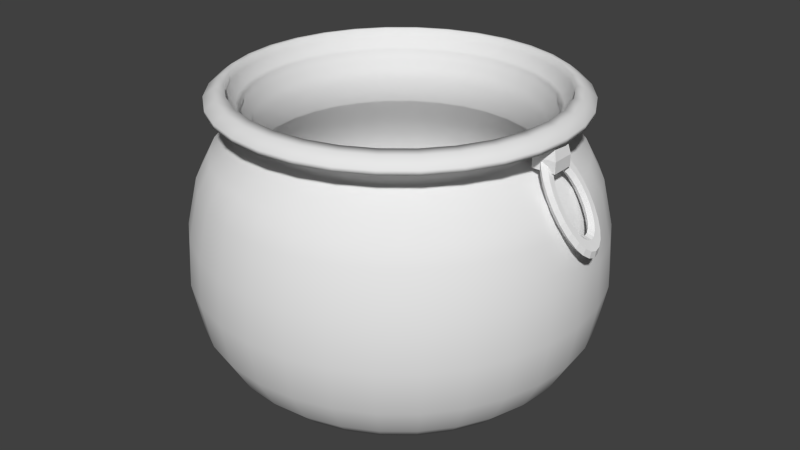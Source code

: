 # Source: cauldronjoined.blend  (saved by Blender 2.74.0; exported with 4.5.12 LTS)
import bpy
from mathutils import Matrix  # noqa: F401  (used for matrix-valued properties, if any)

bpy.ops.wm.read_factory_settings(use_empty=True)
scene = bpy.context.scene
scene.name = 'Scene'

# ---- collections
col_collection_1 = bpy.data.collections.new('Collection 1'); scene.collection.children.link(col_collection_1)

# ---- world
world_world = bpy.data.worlds.new('World'); scene.world = world_world
world_world.color = (0.05088, 0.05088, 0.05088)
world_world.use_sun_shadow = False
world_world.sun_shadow_jitter_overblur = 0.0
world_world.cycles.sampling_method = 'MANUAL'
world_world.cycles.sample_map_resolution = 256

# ---- meshes
me_cube_004 = bpy.data.meshes.new('Cube.004')
me_cube_004.from_pydata([(-1.723, 0.01545, 1.674), (-1.713, 0.01391, 1.6), (-1.774, 0.01082, 1.506), (-1.846, 0.009272, 1.485), (-1.856, 0.01082, 1.559), (-1.795, 0.01391, 1.653), (-1.732, -0.05792, 1.659), (-1.721, -0.05213, 1.587), (-1.781, -0.04055, 1.496), (-1.852, -0.03475, 1.477), (-1.863, -0.04055, 1.549), (-1.803, -0.05213, 1.64), (-1.762, -0.1273, 1.614), (-1.748, -0.1146, 1.546), (-1.802, -0.08914, 1.464), (-1.869, -0.07641, 1.449), (-1.883, -0.08914, 1.517), (-1.83, -0.1146, 1.599), (-1.81, -0.1881, 1.54), (-1.791, -0.1693, 1.48), (-1.835, -0.1317, 1.412), (-1.898, -0.1129, 1.405), (-1.917, -0.1317, 1.465), (-1.873, -0.1693, 1.533), (-1.873, -0.236, 1.444), (-1.848, -0.2124, 1.393), (-1.879, -0.1652, 1.345), (-1.936, -0.1416, 1.347), (-1.961, -0.1652, 1.398), (-1.93, -0.2124, 1.446), (-1.947, -0.2679, 1.331), (-1.914, -0.2411, 1.291), (-1.931, -0.1875, 1.265), (-1.98, -0.1607, 1.279), (-2.013, -0.1875, 1.319), (-1.996, -0.2411, 1.344), (-2.026, -0.2815, 1.209), (-1.986, -0.2533, 1.181), (-1.987, -0.197, 1.18), (-2.028, -0.1689, 1.206), (-2.068, -0.197, 1.233), (-2.067, -0.2533, 1.235), (-2.106, -0.2759, 1.087), (-2.057, -0.2483, 1.071), (-2.042, -0.1931, 1.095), (-2.076, -0.1655, 1.133), (-2.124, -0.1931, 1.148), (-2.139, -0.2483, 1.125), (-2.18, -0.2515, 0.9722), (-2.125, -0.2263, 0.9686), (-2.095, -0.176, 1.015), (-2.12, -0.1509, 1.064), (-2.176, -0.176, 1.068), (-2.206, -0.2263, 1.022), (-2.245, -0.2099, 0.8735), (-2.182, -0.189, 0.8797), (-2.14, -0.147, 0.9455), (-2.159, -0.126, 1.005), (-2.221, -0.147, 0.9988), (-2.264, -0.189, 0.933), (-2.294, -0.1541, 0.7972), (-2.227, -0.1387, 0.8111), (-2.174, -0.1079, 0.8921), (-2.189, -0.09247, 0.9593), (-2.256, -0.1079, 0.9454), (-2.309, -0.1387, 0.8644), (-2.326, -0.08777, 0.7486), (-2.256, -0.07899, 0.7673), (-2.197, -0.06144, 0.8581), (-2.208, -0.05266, 0.9301), (-2.278, -0.06144, 0.9113), (-2.337, -0.07899, 0.8206), (-2.338, -0.01545, 0.7308), (-2.266, -0.0139, 0.7514), (-2.205, -0.01081, 0.8456), (-2.215, -0.009269, 0.9194), (-2.286, -0.01081, 0.8989), (-2.348, -0.0139, 0.8046), (-2.328, 0.05792, 0.7452), (-2.258, 0.05213, 0.7643), (-2.198, 0.04055, 0.8557), (-2.209, 0.03476, 0.9281), (-2.28, 0.04055, 0.909), (-2.339, 0.05213, 0.8176), (-2.299, 0.1274, 0.7908), (-2.231, 0.1146, 0.8053), (-2.177, 0.08915, 0.8876), (-2.191, 0.07641, 0.9554), (-2.259, 0.08915, 0.9409), (-2.313, 0.1146, 0.8586), (-2.251, 0.1881, 0.8643), (-2.188, 0.1693, 0.8715), (-2.144, 0.1317, 0.9391), (-2.163, 0.1129, 0.9995), (-2.225, 0.1317, 0.9924), (-2.27, 0.1693, 0.9248), (-2.188, 0.236, 0.961), (-2.131, 0.2124, 0.9585), (-2.1, 0.1652, 1.007), (-2.125, 0.1416, 1.057), (-2.181, 0.1652, 1.06), (-2.213, 0.2124, 1.012), (-2.114, 0.2679, 1.074), (-2.065, 0.2411, 1.06), (-2.048, 0.1875, 1.086), (-2.081, 0.1607, 1.125), (-2.13, 0.1875, 1.139), (-2.147, 0.2411, 1.113), (-2.035, 0.2815, 1.196), (-1.993, 0.2533, 1.17), (-1.992, 0.197, 1.171), (-2.033, 0.1689, 1.198), (-2.074, 0.197, 1.224), (-2.075, 0.2533, 1.223), (-1.955, 0.2759, 1.318), (-1.922, 0.2483, 1.28), (-1.937, 0.1931, 1.257), (-1.985, 0.1655, 1.272), (-2.018, 0.1931, 1.31), (-2.003, 0.2483, 1.333), (-1.88, 0.2515, 1.432), (-1.855, 0.2263, 1.383), (-1.885, 0.176, 1.337), (-1.94, 0.1509, 1.34), (-1.966, 0.176, 1.39), (-1.936, 0.2263, 1.436), (-1.816, 0.21, 1.531), (-1.797, 0.189, 1.472), (-1.84, 0.147, 1.406), (-1.902, 0.126, 1.4), (-1.921, 0.147, 1.459), (-1.878, 0.189, 1.525), (-1.766, 0.1541, 1.607), (-1.752, 0.1387, 1.54), (-1.805, 0.1079, 1.459), (-1.872, 0.09247, 1.445), (-1.886, 0.1079, 1.512), (-1.834, 0.1387, 1.593), (-1.735, 0.08777, 1.656), (-1.723, 0.079, 1.584), (-1.782, 0.06144, 1.493), (-1.853, 0.05266, 1.475), (-1.864, 0.06144, 1.547), (-1.805, 0.079, 1.637), (-1.937, -0.149, 1.618), (-1.89, -0.1028, 1.744), (-1.937, 0.1028, 1.618), (-1.89, 0.1028, 1.744), (-1.685, -0.149, 1.618), (-1.685, -0.1028, 1.744), (-1.685, 0.1028, 1.618), (-1.685, 0.1028, 1.744), (-1.937, -0.149, 1.497), (-1.937, 0.1028, 1.497), (-1.685, -0.149, 1.497), (-1.685, 0.1028, 1.497), (-1.864, -0.07588, 1.456), (-1.864, 0.1028, 1.456), (-1.685, -0.07588, 1.456), (-1.685, 0.1028, 1.456), (1.723, 0.01545, 1.674), (1.713, 0.01391, 1.6), (1.774, 0.01082, 1.506), (1.846, 0.009272, 1.485), (1.856, 0.01082, 1.559), (1.795, 0.01391, 1.653), (1.732, -0.05792, 1.659), (1.721, -0.05213, 1.587), (1.781, -0.04055, 1.496), (1.852, -0.03475, 1.477), (1.863, -0.04055, 1.549), (1.803, -0.05213, 1.64), (1.762, -0.1273, 1.614), (1.748, -0.1146, 1.546), (1.802, -0.08914, 1.464), (1.869, -0.07641, 1.449), (1.883, -0.08914, 1.517), (1.83, -0.1146, 1.599), (1.81, -0.1881, 1.54), (1.791, -0.1693, 1.48), (1.835, -0.1317, 1.412), (1.898, -0.1129, 1.405), (1.917, -0.1317, 1.465), (1.873, -0.1693, 1.533), (1.873, -0.236, 1.444), (1.848, -0.2124, 1.393), (1.879, -0.1652, 1.345), (1.936, -0.1416, 1.347), (1.961, -0.1652, 1.398), (1.93, -0.2124, 1.446), (1.947, -0.2679, 1.331), (1.914, -0.2411, 1.291), (1.931, -0.1875, 1.265), (1.98, -0.1607, 1.279), (2.013, -0.1875, 1.319), (1.996, -0.2411, 1.344), (2.026, -0.2815, 1.209), (1.986, -0.2533, 1.181), (1.987, -0.197, 1.18), (2.028, -0.1689, 1.206), (2.068, -0.197, 1.233), (2.067, -0.2533, 1.235), (2.106, -0.2759, 1.087), (2.057, -0.2483, 1.071), (2.042, -0.1931, 1.095), (2.076, -0.1655, 1.133), (2.124, -0.1931, 1.148), (2.139, -0.2483, 1.125), (2.18, -0.2515, 0.9722), (2.125, -0.2263, 0.9686), (2.095, -0.176, 1.015), (2.12, -0.1509, 1.064), (2.176, -0.176, 1.068), (2.206, -0.2263, 1.022), (2.245, -0.2099, 0.8735), (2.182, -0.189, 0.8797), (2.14, -0.147, 0.9455), (2.159, -0.126, 1.005), (2.221, -0.147, 0.9988), (2.264, -0.189, 0.933), (2.294, -0.1541, 0.7972), (2.227, -0.1387, 0.8111), (2.174, -0.1079, 0.8921), (2.189, -0.09247, 0.9593), (2.256, -0.1079, 0.9454), (2.309, -0.1387, 0.8644), (2.326, -0.08777, 0.7486), (2.256, -0.07899, 0.7673), (2.197, -0.06144, 0.8581), (2.208, -0.05266, 0.9301), (2.278, -0.06144, 0.9113), (2.337, -0.07899, 0.8206), (2.338, -0.01545, 0.7308), (2.266, -0.0139, 0.7514), (2.205, -0.01081, 0.8456), (2.215, -0.009269, 0.9194), (2.286, -0.01081, 0.8989), (2.348, -0.0139, 0.8046), (2.328, 0.05792, 0.7452), (2.258, 0.05213, 0.7643), (2.198, 0.04055, 0.8557), (2.209, 0.03476, 0.9281), (2.28, 0.04055, 0.909), (2.339, 0.05213, 0.8176), (2.299, 0.1274, 0.7908), (2.231, 0.1146, 0.8053), (2.177, 0.08915, 0.8876), (2.191, 0.07641, 0.9554), (2.259, 0.08915, 0.9409), (2.313, 0.1146, 0.8586), (2.251, 0.1881, 0.8643), (2.188, 0.1693, 0.8715), (2.144, 0.1317, 0.9391), (2.163, 0.1129, 0.9995), (2.225, 0.1317, 0.9924), (2.27, 0.1693, 0.9248), (2.188, 0.236, 0.961), (2.131, 0.2124, 0.9585), (2.1, 0.1652, 1.007), (2.125, 0.1416, 1.057), (2.181, 0.1652, 1.06), (2.213, 0.2124, 1.012), (2.114, 0.2679, 1.074), (2.065, 0.2411, 1.06), (2.048, 0.1875, 1.086), (2.081, 0.1607, 1.125), (2.13, 0.1875, 1.139), (2.147, 0.2411, 1.113), (2.035, 0.2815, 1.196), (1.993, 0.2533, 1.17), (1.992, 0.197, 1.171), (2.033, 0.1689, 1.198), (2.074, 0.197, 1.224), (2.075, 0.2533, 1.223), (1.955, 0.2759, 1.318), (1.922, 0.2483, 1.28), (1.937, 0.1931, 1.257), (1.985, 0.1655, 1.272), (2.018, 0.1931, 1.31), (2.003, 0.2483, 1.333), (1.88, 0.2515, 1.432), (1.855, 0.2263, 1.383), (1.885, 0.176, 1.337), (1.94, 0.1509, 1.34), (1.966, 0.176, 1.39), (1.936, 0.2263, 1.436), (1.816, 0.21, 1.531), (1.797, 0.189, 1.472), (1.84, 0.147, 1.406), (1.902, 0.126, 1.4), (1.921, 0.147, 1.459), (1.878, 0.189, 1.525), (1.766, 0.1541, 1.607), (1.752, 0.1387, 1.54), (1.805, 0.1079, 1.459), (1.872, 0.09247, 1.445), (1.886, 0.1079, 1.512), (1.834, 0.1387, 1.593), (1.735, 0.08777, 1.656), (1.723, 0.079, 1.584), (1.782, 0.06144, 1.493), (1.853, 0.05266, 1.475), (1.864, 0.06144, 1.547), (1.805, 0.079, 1.637), (1.937, -0.149, 1.618), (1.89, -0.1028, 1.744), (1.937, 0.1028, 1.618), (1.89, 0.1028, 1.744), (1.685, -0.149, 1.618), (1.685, -0.1028, 1.744), (1.685, 0.1028, 1.618), (1.685, 0.1028, 1.744), (1.937, -0.149, 1.497), (1.937, 0.1028, 1.497), (1.685, -0.149, 1.497), (1.685, 0.1028, 1.497), (1.864, -0.07588, 1.456), (1.864, 0.1028, 1.456), (1.685, -0.07588, 1.456), (1.685, 0.1028, 1.456), (2.036e-08, 0.9178, -1.319), (-4.605e-08, 1.495, -1.235), (0.1791, 0.9002, -1.319), (0.2916, 1.466, -1.235), (0.3512, 0.848, -1.319), (0.5721, 1.381, -1.235), (0.5099, 0.7631, -1.319), (0.8305, 1.243, -1.235), (0.649, 0.649, -1.319), (1.057, 1.057, -1.235), (0.7632, 0.5099, -1.319), (1.243, 0.8305, -1.235), (0.848, 0.3512, -1.319), (1.381, 0.5721, -1.235), (0.9002, 0.1791, -1.319), (1.466, 0.2916, -1.235), (0.9178, 7.894e-08, -1.319), (1.495, -3.39e-08, -1.235), (0.9002, -0.1791, -1.319), (1.466, -0.2916, -1.235), (0.848, -0.3512, -1.319), (1.381, -0.5721, -1.235), (0.7632, -0.5099, -1.319), (1.243, -0.8305, -1.235), (0.649, -0.649, -1.319), (1.057, -1.057, -1.235), (0.5099, -0.7631, -1.319), (0.8305, -1.243, -1.235), (0.3512, -0.848, -1.319), (0.5721, -1.381, -1.235), (0.1791, -0.9002, -1.319), (0.2916, -1.466, -1.235), (-2.787e-07, -0.9178, -1.319), (-5.332e-07, -1.495, -1.235), (-0.1791, -0.9002, -1.319), (-0.2916, -1.466, -1.235), (-0.3512, -0.848, -1.319), (-0.5721, -1.381, -1.235), (-0.5099, -0.7631, -1.319), (-0.8305, -1.243, -1.235), (-0.649, -0.649, -1.319), (-1.057, -1.057, -1.235), (-0.7632, -0.5099, -1.319), (-1.243, -0.8305, -1.235), (-0.848, -0.3512, -1.319), (-1.381, -0.5721, -1.235), (-0.9002, -0.1791, -1.319), (-1.466, -0.2916, -1.235), (-0.9178, 8.959e-07, -1.319), (-1.495, 1.297e-06, -1.235), (-0.9002, 0.1791, -1.319), (-1.466, 0.2916, -1.235), (-0.848, 0.3512, -1.319), (-1.381, 0.5721, -1.235), (-0.7631, 0.5099, -1.319), (-1.243, 0.8305, -1.235), (-0.649, 0.649, -1.319), (-1.057, 1.057, -1.235), (-0.5099, 0.7632, -1.319), (-0.8305, 1.243, -1.235), (-0.3512, 0.848, -1.319), (-0.5721, 1.381, -1.235), (-0.1791, 0.9002, -1.319), (-0.2916, 1.466, -1.235), (-7.463e-08, 1.749, -1.115), (0.3412, 1.715, -1.115), (0.6693, 1.616, -1.115), (0.9717, 1.454, -1.115), (1.237, 1.237, -1.115), (1.454, 0.9717, -1.115), (1.616, 0.6693, -1.115), (1.715, 0.3412, -1.115), (1.749, -8.729e-08, -1.115), (1.715, -0.3412, -1.115), (1.616, -0.6693, -1.115), (1.454, -0.9717, -1.115), (1.237, -1.237, -1.115), (0.9717, -1.454, -1.115), (0.6693, -1.616, -1.115), (0.3412, -1.715, -1.115), (-6.445e-07, -1.749, -1.115), (-0.3412, -1.715, -1.115), (-0.6693, -1.616, -1.115), (-0.9717, -1.454, -1.115), (-1.237, -1.237, -1.115), (-1.454, -0.9717, -1.115), (-1.616, -0.6693, -1.115), (-1.715, -0.3412, -1.115), (-1.749, 1.47e-06, -1.115), (-1.715, 0.3412, -1.115), (-1.616, 0.6693, -1.115), (-1.454, 0.9717, -1.115), (-1.237, 1.237, -1.115), (-0.9717, 1.454, -1.115), (-0.6693, 1.616, -1.115), (-0.3412, 1.715, -1.115), (-8.826e-08, 1.936, -0.9254), (0.3777, 1.899, -0.9254), (0.7408, 1.788, -0.9254), (1.075, 1.61, -0.9254), (1.369, 1.369, -0.9254), (1.61, 1.075, -0.9254), (1.788, 0.7408, -0.9254), (1.899, 0.3777, -0.9254), (1.936, -1.26e-07, -0.9254), (1.899, -0.3777, -0.9254), (1.788, -0.7408, -0.9254), (1.61, -1.075, -0.9254), (1.369, -1.369, -0.9254), (1.075, -1.61, -0.9254), (0.7408, -1.788, -0.9254), (0.3777, -1.899, -0.9254), (-7.19e-07, -1.936, -0.9254), (-0.3777, -1.899, -0.9254), (-0.7408, -1.788, -0.9254), (-1.075, -1.61, -0.9254), (-1.369, -1.369, -0.9254), (-1.61, -1.075, -0.9254), (-1.788, -0.7408, -0.9254), (-1.899, -0.3777, -0.9254), (-1.936, 1.597e-06, -0.9254), (-1.899, 0.3777, -0.9254), (-1.788, 0.7408, -0.9254), (-1.61, 1.075, -0.9254), (-1.369, 1.369, -0.9254), (-1.075, 1.61, -0.9254), (-0.7408, 1.788, -0.9254), (-0.3777, 1.899, -0.9254), (-1.132e-07, 2.129, -0.5812), (0.4153, 2.088, -0.5812), (0.8147, 1.967, -0.5812), (1.183, 1.77, -0.5812), (1.505, 1.505, -0.5812), (1.77, 1.183, -0.5812), (1.967, 0.8147, -0.5812), (2.088, 0.4153, -0.5812), (2.129, -1.672e-07, -0.5812), (2.088, -0.4153, -0.5812), (1.967, -0.8147, -0.5812), (1.77, -1.183, -0.5812), (1.505, -1.505, -0.5812), (1.183, -1.77, -0.5812), (0.8147, -1.967, -0.5812), (0.4153, -2.088, -0.5812), (-8.069e-07, -2.129, -0.5812), (-0.4153, -2.088, -0.5812), (-0.8147, -1.967, -0.5812), (-1.183, -1.77, -0.5812), (-1.505, -1.505, -0.5812), (-1.77, -1.183, -0.5812), (-1.967, -0.8147, -0.5812), (-2.088, -0.4153, -0.5812), (-2.129, 1.728e-06, -0.5812), (-2.088, 0.4153, -0.5812), (-1.967, 0.8147, -0.5812), (-1.77, 1.183, -0.5812), (-1.505, 1.505, -0.5812), (-1.183, 1.77, -0.5812), (-0.8147, 1.967, -0.5812), (-0.4153, 2.088, -0.5812), (-1.192e-07, 2.225, -0.07352), (0.4341, 2.182, -0.07352), (0.8515, 2.056, -0.07352), (1.236, 1.85, -0.07352), (1.573, 1.573, -0.07352), (1.85, 1.236, -0.07352), (2.056, 0.8515, -0.07352), (2.182, 0.4341, -0.07352), (2.225, -1.879e-07, -0.07352), (2.182, -0.4341, -0.07352), (2.056, -0.8515, -0.07352), (1.85, -1.236, -0.07352), (1.573, -1.573, -0.07352), (1.236, -1.85, -0.07352), (0.8515, -2.056, -0.07352), (0.4341, -2.182, -0.07352), (-8.442e-07, -2.225, -0.07352), (-0.4341, -2.182, -0.07352), (-0.8515, -2.056, -0.07352), (-1.236, -1.85, -0.07352), (-1.573, -1.573, -0.07352), (-1.85, -1.236, -0.07352), (-2.056, -0.8515, -0.07352), (-2.182, -0.4341, -0.07352), (-2.225, 1.793e-06, -0.07352), (-2.182, 0.4341, -0.07352), (-2.056, 0.8515, -0.07352), (-1.85, 1.236, -0.07352), (-1.573, 1.573, -0.07352), (-1.236, 1.85, -0.07352), (-0.8515, 2.056, -0.07352), (-0.4341, 2.182, -0.07352), (-1.145e-07, 2.198, 0.4205), (0.4288, 2.156, 0.4205), (0.841, 2.03, 0.4205), (1.221, 1.827, 0.4205), (1.554, 1.554, 0.4205), (1.827, 1.221, 0.4205), (2.03, 0.841, 0.4205), (2.156, 0.4288, 0.4205), (2.198, -1.803e-07, 0.4205), (2.156, -0.4288, 0.4205), (2.03, -0.841, 0.4205), (1.827, -1.221, 0.4205), (1.554, -1.554, 0.4205), (1.221, -1.827, 0.4205), (0.841, -2.03, 0.4205), (0.4288, -2.156, 0.4205), (-8.307e-07, -2.198, 0.4205), (-0.4288, -2.156, 0.4205), (-0.841, -2.03, 0.4205), (-1.221, -1.827, 0.4205), (-1.554, -1.554, 0.4205), (-1.827, -1.221, 0.4205), (-2.03, -0.841, 0.4205), (-2.156, -0.4288, 0.4205), (-2.198, 1.776e-06, 0.4205), (-2.156, 0.4288, 0.4205), (-2.03, 0.841, 0.4205), (-1.827, 1.221, 0.4205), (-1.554, 1.554, 0.4205), (-1.221, 1.827, 0.4205), (-0.841, 2.03, 0.4205), (-0.4288, 2.156, 0.4205), (-1.167e-07, 2.082, 0.9299), (0.4061, 2.042, 0.9299), (0.7966, 1.923, 0.9299), (1.156, 1.731, 0.9299), (1.472, 1.472, 0.9299), (1.731, 1.156, 0.9299), (1.923, 0.7966, 0.9299), (2.042, 0.4061, 0.9299), (2.082, -1.561e-07, 0.9299), (2.042, -0.4061, 0.9299), (1.923, -0.7966, 0.9299), (1.731, -1.156, 0.9299), (1.472, -1.472, 0.9299), (1.156, -1.731, 0.9299), (0.7966, -1.923, 0.9299), (0.4061, -2.042, 0.9299), (-7.949e-07, -2.082, 0.9299), (-0.4061, -2.042, 0.9299), (-0.7966, -1.923, 0.9299), (-1.156, -1.731, 0.9299), (-1.472, -1.472, 0.9299), (-1.731, -1.156, 0.9299), (-1.923, -0.7966, 0.9299), (-2.042, -0.4061, 0.9299), (-2.082, 1.697e-06, 0.9299), (-2.042, 0.4061, 0.9299), (-1.923, 0.7966, 0.9299), (-1.731, 1.156, 0.9299), (-1.472, 1.472, 0.9299), (-1.156, 1.731, 0.9299), (-0.7966, 1.923, 0.9299), (-0.4061, 2.042, 0.9299), (-9.223e-08, 1.932, 1.216), (0.377, 1.895, 1.216), (0.7395, 1.785, 1.216), (1.074, 1.607, 1.216), (1.366, 1.366, 1.216), (1.607, 1.074, 1.216), (1.785, 0.7395, 1.216), (1.895, 0.377, 1.216), (1.932, -1.316e-07, 1.216), (1.895, -0.377, 1.216), (1.785, -0.7395, 1.216), (1.607, -1.074, 1.216), (1.366, -1.366, 1.216), (1.074, -1.607, 1.216), (0.7395, -1.785, 1.216), (0.377, -1.895, 1.216), (-7.219e-07, -1.932, 1.216), (-0.377, -1.895, 1.216), (-0.7395, -1.785, 1.216), (-1.074, -1.607, 1.216), (-1.366, -1.366, 1.216), (-1.607, -1.074, 1.216), (-1.785, -0.7395, 1.216), (-1.895, -0.377, 1.216), (-1.932, 1.588e-06, 1.216), (-1.895, 0.377, 1.216), (-1.785, 0.7395, 1.216), (-1.607, 1.074, 1.216), (-1.366, 1.366, 1.216), (-1.074, 1.607, 1.216), (-0.7395, 1.785, 1.216), (-0.377, 1.895, 1.216), (-5.987e-08, 1.669, 1.418), (0.3256, 1.637, 1.418), (0.6387, 1.542, 1.418), (0.9273, 1.388, 1.418), (1.18, 1.18, 1.418), (1.388, 0.9273, 1.418), (1.542, 0.6387, 1.418), (1.637, 0.3256, 1.418), (1.669, -7.5e-08, 1.418), (1.637, -0.3256, 1.418), (1.542, -0.6387, 1.418), (1.388, -0.9273, 1.418), (1.18, -1.18, 1.418), (0.9273, -1.388, 1.418), (0.6387, -1.542, 1.418), (0.3256, -1.637, 1.418), (-6.037e-07, -1.669, 1.418), (-0.3256, -1.637, 1.418), (-0.6387, -1.542, 1.418), (-0.9273, -1.388, 1.418), (-1.18, -1.18, 1.418), (-1.388, -0.9273, 1.418), (-1.542, -0.6387, 1.418), (-1.637, -0.3256, 1.418), (-1.669, 1.411e-06, 1.418), (-1.637, 0.3256, 1.418), (-1.542, 0.6387, 1.418), (-1.388, 0.9273, 1.418), (-1.18, 1.18, 1.418), (-0.9273, 1.388, 1.418), (-0.6387, 1.542, 1.418), (-0.3256, 1.637, 1.418), (-5.067e-08, 1.58, 1.498), (0.3082, 1.549, 1.498), (0.6045, 1.459, 1.498), (0.8775, 1.313, 1.498), (1.117, 1.117, 1.498), (1.313, 0.8775, 1.498), (1.459, 0.6045, 1.498), (1.549, 0.3082, 1.498), (1.58, -5.908e-08, 1.498), (1.549, -0.3082, 1.498), (1.459, -0.6045, 1.498), (1.313, -0.8775, 1.498), (1.117, -1.117, 1.498), (0.8775, -1.313, 1.498), (0.6045, -1.459, 1.498), (0.3082, -1.549, 1.498), (-5.653e-07, -1.58, 1.498), (-0.3082, -1.549, 1.498), (-0.6045, -1.459, 1.498), (-0.8775, -1.313, 1.498), (-1.117, -1.117, 1.498), (-1.313, -0.8775, 1.498), (-1.459, -0.6045, 1.498), (-1.549, -0.3082, 1.498), (-1.58, 1.347e-06, 1.498), (-1.549, 0.3082, 1.498), (-1.459, 0.6045, 1.498), (-1.313, 0.8776, 1.498), (-1.117, 1.117, 1.498), (-0.8775, 1.313, 1.498), (-0.6045, 1.459, 1.498), (-0.3082, 1.549, 1.498), (-5.079e-08, 1.581, 1.544), (0.3084, 1.551, 1.544), (0.605, 1.461, 1.544), (0.8784, 1.315, 1.544), (1.118, 1.118, 1.544), (1.315, 0.8784, 1.544), (1.461, 0.605, 1.544), (1.551, 0.3084, 1.544), (1.581, -5.936e-08, 1.544), (1.551, -0.3084, 1.544), (1.461, -0.605, 1.544), (1.315, -0.8784, 1.544), (1.118, -1.118, 1.544), (0.8784, -1.315, 1.544), (0.605, -1.461, 1.544), (0.3084, -1.551, 1.544), (-5.66e-07, -1.581, 1.544), (-0.3084, -1.551, 1.544), (-0.605, -1.461, 1.544), (-0.8784, -1.315, 1.544), (-1.118, -1.118, 1.544), (-1.315, -0.8784, 1.544), (-1.461, -0.605, 1.544), (-1.551, -0.3084, 1.544), (-1.581, 1.348e-06, 1.544), (-1.551, 0.3084, 1.544), (-1.461, 0.605, 1.544), (-1.315, 0.8784, 1.544), (-1.118, 1.118, 1.544), (-0.8784, 1.315, 1.544), (-0.605, 1.461, 1.544), (-0.3084, 1.551, 1.544), (-5.764e-08, 1.634, 1.623), (0.3188, 1.603, 1.623), (0.6253, 1.51, 1.623), (0.9078, 1.359, 1.623), (1.155, 1.155, 1.623), (1.359, 0.9078, 1.623), (1.51, 0.6253, 1.623), (1.603, 0.3188, 1.623), (1.634, -7.113e-08, 1.623), (1.603, -0.3188, 1.623), (1.51, -0.6253, 1.623), (1.359, -0.9078, 1.623), (1.155, -1.155, 1.623), (0.9078, -1.359, 1.623), (0.6253, -1.51, 1.623), (0.3188, -1.603, 1.623), (-5.901e-07, -1.634, 1.623), (-0.3188, -1.603, 1.623), (-0.6253, -1.51, 1.623), (-0.9078, -1.359, 1.623), (-1.155, -1.155, 1.623), (-1.359, -0.9078, 1.623), (-1.51, -0.6253, 1.623), (-1.603, -0.3188, 1.623), (-1.634, 1.383e-06, 1.623), (-1.603, 0.3188, 1.623), (-1.51, 0.6253, 1.623), (-1.359, 0.9078, 1.623), (-1.155, 1.155, 1.623), (-0.9078, 1.359, 1.623), (-0.6253, 1.51, 1.623), (-0.3188, 1.603, 1.623), (-4.538e-08, 1.665, 1.73), (0.3249, 1.633, 1.73), (0.6373, 1.539, 1.73), (0.9252, 1.385, 1.73), (1.178, 1.178, 1.73), (1.385, 0.9252, 1.73), (1.539, 0.6373, 1.73), (1.633, 0.3249, 1.73), (1.665, -8.854e-08, 1.73), (1.633, -0.3249, 1.73), (1.539, -0.6373, 1.73), (1.385, -0.9252, 1.73), (1.178, -1.178, 1.73), (0.9252, -1.385, 1.73), (0.6373, -1.539, 1.73), (0.3249, -1.633, 1.73), (-5.88e-07, -1.665, 1.73), (-0.3249, -1.633, 1.73), (-0.6373, -1.539, 1.73), (-0.9252, -1.385, 1.73), (-1.178, -1.178, 1.73), (-1.385, -0.9252, 1.73), (-1.539, -0.6373, 1.73), (-1.633, -0.3249, 1.73), (-1.665, 1.394e-06, 1.73), (-1.633, 0.3249, 1.73), (-1.539, 0.6373, 1.73), (-1.385, 0.9252, 1.73), (-1.178, 1.178, 1.73), (-0.9252, 1.385, 1.73), (-0.6373, 1.539, 1.73), (-0.3249, 1.633, 1.73), (-6.075e-08, 1.788, 1.778), (0.3487, 1.753, 1.778), (0.6841, 1.652, 1.778), (0.9931, 1.486, 1.778), (1.264, 1.264, 1.778), (1.486, 0.9931, 1.778), (1.652, 0.6841, 1.778), (1.753, 0.3487, 1.778), (1.788, -1.202e-07, 1.778), (1.753, -0.3487, 1.778), (1.652, -0.6841, 1.778), (1.486, -0.9931, 1.778), (1.264, -1.264, 1.778), (0.9931, -1.486, 1.778), (0.6841, -1.652, 1.778), (0.3487, -1.753, 1.778), (-6.432e-07, -1.788, 1.778), (-0.3487, -1.753, 1.778), (-0.6841, -1.652, 1.778), (-0.9931, -1.486, 1.778), (-1.264, -1.264, 1.778), (-1.486, -0.9931, 1.778), (-1.652, -0.6841, 1.778), (-1.753, -0.3487, 1.778), (-1.788, 1.471e-06, 1.778), (-1.753, 0.3487, 1.778), (-1.652, 0.6841, 1.778), (-1.486, 0.9931, 1.778), (-1.264, 1.264, 1.778), (-0.9931, 1.486, 1.778), (-0.6841, 1.652, 1.778), (-0.3487, 1.753, 1.778), (-7.528e-08, 1.945, 1.756), (0.3795, 1.908, 1.756), (0.7444, 1.797, 1.756), (1.081, 1.617, 1.756), (1.376, 1.376, 1.756), (1.617, 1.081, 1.756), (1.797, 0.7444, 1.756), (1.908, 0.3795, 1.756), (1.945, -1.575e-07, 1.756), (1.908, -0.3795, 1.756), (1.797, -0.7444, 1.756), (1.617, -1.081, 1.756), (1.376, -1.376, 1.756), (1.081, -1.617, 1.756), (0.7444, -1.797, 1.756), (0.3795, -1.908, 1.756), (-7.091e-07, -1.945, 1.756), (-0.3795, -1.908, 1.756), (-0.7444, -1.797, 1.756), (-1.081, -1.617, 1.756), (-1.376, -1.376, 1.756), (-1.617, -1.081, 1.756), (-1.797, -0.7444, 1.756), (-1.908, -0.3795, 1.756), (-1.945, 1.574e-06, 1.756), (-1.908, 0.3795, 1.756), (-1.797, 0.7444, 1.756), (-1.617, 1.081, 1.756), (-1.376, 1.376, 1.756), (-1.081, 1.617, 1.756), (-0.7444, 1.797, 1.756), (-0.3795, 1.908, 1.756), (-7.795e-08, 1.945, 1.803), (0.3795, 1.908, 1.803), (0.7444, 1.797, 1.803), (1.081, 1.617, 1.803), (1.376, 1.376, 1.803), (1.617, 1.081, 1.803), (1.797, 0.7444, 1.803), (1.908, 0.3795, 1.803), (1.945, -1.575e-07, 1.803), (1.908, -0.3795, 1.803), (1.797, -0.7444, 1.803), (1.617, -1.081, 1.803), (1.376, -1.376, 1.803), (1.081, -1.617, 1.803), (0.7444, -1.797, 1.803), (0.3795, -1.908, 1.803), (-7.118e-07, -1.945, 1.803), (-0.3795, -1.908, 1.803), (-0.7444, -1.797, 1.803), (-1.081, -1.617, 1.803), (-1.376, -1.376, 1.803), (-1.617, -1.081, 1.803), (-1.797, -0.7444, 1.803), (-1.908, -0.3795, 1.803), (-1.945, 1.574e-06, 1.803), (-1.908, 0.3795, 1.803), (-1.797, 0.7444, 1.803), (-1.617, 1.081, 1.803), (-1.376, 1.376, 1.803), (-1.081, 1.617, 1.803), (-0.7444, 1.797, 1.803), (-0.3795, 1.908, 1.803), (-6.722e-08, 1.832, 1.892), (0.3573, 1.796, 1.892), (0.7009, 1.692, 1.892), (1.018, 1.523, 1.892), (1.295, 1.295, 1.892), (1.523, 1.018, 1.892), (1.692, 0.7009, 1.892), (1.796, 0.3573, 1.892), (1.832, -1.296e-07, 1.892), (1.796, -0.3573, 1.892), (1.692, -0.7009, 1.892), (1.523, -1.018, 1.892), (1.295, -1.295, 1.892), (1.018, -1.523, 1.892), (0.7009, -1.692, 1.892), (0.3573, -1.796, 1.892), (-6.64e-07, -1.832, 1.892), (-0.3573, -1.796, 1.892), (-0.7009, -1.692, 1.892), (-1.018, -1.523, 1.892), (-1.295, -1.295, 1.892), (-1.523, -1.018, 1.892), (-1.692, -0.7009, 1.892), (-1.796, -0.3573, 1.892), (-1.832, 1.501e-06, 1.892), (-1.796, 0.3573, 1.892), (-1.692, 0.7009, 1.892), (-1.523, 1.018, 1.892), (-1.295, 1.295, 1.892), (-1.018, 1.523, 1.892), (-0.7009, 1.692, 1.892), (-0.3573, 1.796, 1.892), (-7.068e-08, 1.73, 1.912), (0.3374, 1.696, 1.912), (0.6619, 1.598, 1.912), (0.961, 1.438, 1.912), (1.223, 1.223, 1.912), (1.438, 0.961, 1.912), (1.598, 0.6619, 1.912), (1.696, 0.3374, 1.912), (1.73, -1.003e-07, 1.912), (1.696, -0.3374, 1.912), (1.598, -0.6619, 1.912), (1.438, -0.961, 1.912), (1.223, -1.223, 1.912), (0.961, -1.438, 1.912), (0.6619, -1.598, 1.912), (0.3374, -1.696, 1.912), (-6.343e-07, -1.73, 1.912), (-0.3375, -1.696, 1.912), (-0.6619, -1.598, 1.912), (-0.961, -1.438, 1.912), (-1.223, -1.223, 1.912), (-1.438, -0.961, 1.912), (-1.598, -0.6619, 1.912), (-1.696, -0.3374, 1.912), (-1.73, 1.439e-06, 1.912), (-1.696, 0.3375, 1.912), (-1.598, 0.6619, 1.912), (-1.438, 0.961, 1.912), (-1.223, 1.223, 1.912), (-0.961, 1.438, 1.912), (-0.6619, 1.598, 1.912), (-0.3374, 1.696, 1.912), (-4.937e-08, 1.73, 1.828), (0.3374, 1.696, 1.828), (0.6619, 1.598, 1.828), (0.961, 1.438, 1.828), (1.223, 1.223, 1.828), (1.438, 0.961, 1.828), (1.598, 0.6619, 1.828), (1.696, 0.3374, 1.828), (1.73, -1.003e-07, 1.828), (1.696, -0.3374, 1.828), (1.598, -0.6619, 1.828), (1.438, -0.961, 1.828), (1.223, -1.223, 1.828), (0.961, -1.438, 1.828), (0.6619, -1.598, 1.828), (0.3374, -1.696, 1.828), (-6.13e-07, -1.73, 1.828), (-0.3375, -1.696, 1.828), (-0.6619, -1.598, 1.828), (-0.961, -1.438, 1.828), (-1.223, -1.223, 1.828), (-1.438, -0.961, 1.828), (-1.598, -0.6619, 1.828), (-1.696, -0.3374, 1.828), (-1.73, 1.439e-06, 1.828), (-1.696, 0.3375, 1.828), (-1.598, 0.6619, 1.828), (-1.438, 0.961, 1.828), (-1.223, 1.223, 1.828), (-0.961, 1.438, 1.828), (-0.6619, 1.598, 1.828), (-0.3374, 1.696, 1.828), (-5.351e-08, 1.628, 1.736), (0.3176, 1.596, 1.736), (0.6229, 1.504, 1.736), (0.9043, 1.353, 1.736), (1.151, 1.151, 1.736), (1.353, 0.9043, 1.736), (1.504, 0.6229, 1.736), (1.596, 0.3176, 1.736), (1.628, -7.687e-08, 1.736), (1.596, -0.3176, 1.736), (1.504, -0.6229, 1.736), (1.353, -0.9043, 1.736), (1.151, -1.151, 1.736), (0.9043, -1.353, 1.736), (0.6229, -1.504, 1.736), (0.3176, -1.596, 1.736), (-5.839e-07, -1.628, 1.736), (-0.3176, -1.596, 1.736), (-0.6229, -1.504, 1.736), (-0.9043, -1.353, 1.736), (-1.151, -1.151, 1.736), (-1.353, -0.9043, 1.736), (-1.504, -0.6229, 1.736), (-1.596, -0.3176, 1.736), (-1.628, 1.372e-06, 1.736), (-1.596, 0.3176, 1.736), (-1.504, 0.6229, 1.736), (-1.353, 0.9043, 1.736), (-1.151, 1.151, 1.736), (-0.9043, 1.353, 1.736), (-0.6229, 1.504, 1.736), (-0.3176, 1.596, 1.736), (-5.32e-08, 1.601, 1.7), (0.3123, 1.57, 1.7), (0.6127, 1.479, 1.7), (0.8895, 1.331, 1.7), (1.132, 1.132, 1.7), (1.331, 0.8895, 1.7), (1.479, 0.6127, 1.7), (1.57, 0.3123, 1.7), (1.601, -7.173e-08, 1.7), (1.57, -0.3123, 1.7), (1.479, -0.6127, 1.7), (1.331, -0.8895, 1.7), (1.132, -1.132, 1.7), (0.8895, -1.331, 1.7), (0.6127, -1.479, 1.7), (0.3123, -1.57, 1.7), (-5.749e-07, -1.601, 1.7), (-0.3123, -1.57, 1.7), (-0.6127, -1.479, 1.7), (-0.8895, -1.331, 1.7), (-1.132, -1.132, 1.7), (-1.331, -0.8895, 1.7), (-1.479, -0.6127, 1.7), (-1.57, -0.3123, 1.7), (-1.601, 1.353e-06, 1.7), (-1.57, 0.3123, 1.7), (-1.479, 0.6127, 1.7), (-1.331, 0.8895, 1.7), (-1.132, 1.132, 1.7), (-0.8895, 1.331, 1.7), (-0.6127, 1.479, 1.7), (-0.3123, 1.57, 1.7), (-7.598e-08, 1.607, 1.618), (0.3136, 1.576, 1.618), (0.6151, 1.485, 1.618), (0.893, 1.336, 1.618), (1.137, 1.137, 1.618), (1.336, 0.893, 1.618), (1.485, 0.6151, 1.618), (1.576, 0.3136, 1.618), (1.607, -6.151e-08, 1.618), (1.576, -0.3136, 1.618), (1.485, -0.6151, 1.618), (1.336, -0.893, 1.618), (1.137, -1.137, 1.618), (0.893, -1.336, 1.618), (0.6151, -1.485, 1.618), (0.3136, -1.576, 1.618), (-5.997e-07, -1.607, 1.618), (-0.3136, -1.576, 1.618), (-0.6151, -1.485, 1.618), (-0.893, -1.336, 1.618), (-1.137, -1.137, 1.618), (-1.336, -0.893, 1.618), (-1.485, -0.6151, 1.618), (-1.576, -0.3136, 1.618), (-1.607, 1.369e-06, 1.618), (-1.576, 0.3136, 1.618), (-1.485, 0.6151, 1.618), (-1.336, 0.893, 1.618), (-1.137, 1.137, 1.618), (-0.893, 1.336, 1.618), (-0.6151, 1.485, 1.618), (-0.3136, 1.576, 1.618), (-6.852e-08, 1.517, 1.52), (0.296, 1.488, 1.52), (0.5807, 1.402, 1.52), (0.843, 1.262, 1.52), (1.073, 1.073, 1.52), (1.262, 0.843, 1.52), (1.402, 0.5807, 1.52), (1.488, 0.296, 1.52), (1.517, -4.191e-08, 1.52), (1.488, -0.296, 1.52), (1.402, -0.5807, 1.52), (1.262, -0.843, 1.52), (1.073, -1.073, 1.52), (0.843, -1.262, 1.52), (0.5807, -1.402, 1.52), (0.296, -1.488, 1.52), (-5.63e-07, -1.517, 1.52), (-0.296, -1.488, 1.52), (-0.5807, -1.402, 1.52), (-0.843, -1.262, 1.52), (-1.073, -1.073, 1.52), (-1.262, -0.843, 1.52), (-1.402, -0.5807, 1.52), (-1.488, -0.296, 1.52), (-1.517, 1.309e-06, 1.52), (-1.488, 0.296, 1.52), (-1.402, 0.5807, 1.52), (-1.262, 0.843, 1.52), (-1.073, 1.073, 1.52), (-0.843, 1.262, 1.52), (-0.5807, 1.402, 1.52), (-0.296, 1.488, 1.52), (-6.028e-08, 1.523, 1.364), (0.2971, 1.494, 1.364), (0.5828, 1.407, 1.364), (0.846, 1.266, 1.364), (1.077, 1.077, 1.364), (1.266, 0.846, 1.364), (1.407, 0.5828, 1.364), (1.494, 0.2971, 1.364), (1.523, -4.128e-08, 1.364), (1.494, -0.2971, 1.364), (1.407, -0.5828, 1.364), (1.266, -0.846, 1.364), (1.077, -1.077, 1.364), (0.846, -1.266, 1.364), (0.5828, -1.407, 1.364), (0.2971, -1.494, 1.364), (-5.565e-07, -1.523, 1.364), (-0.2971, -1.494, 1.364), (-0.5828, -1.407, 1.364), (-0.846, -1.266, 1.364), (-1.077, -1.077, 1.364), (-1.266, -0.846, 1.364), (-1.407, -0.5828, 1.364), (-1.494, -0.2971, 1.364), (-1.523, 1.314e-06, 1.364), (-1.494, 0.2971, 1.364), (-1.407, 0.5828, 1.364), (-1.266, 0.8461, 1.364), (-1.077, 1.077, 1.364), (-0.846, 1.266, 1.364), (-0.5828, 1.407, 1.364), (-0.2971, 1.494, 1.364), (-6.389e-08, 1.497, 1.139), (0.292, 1.468, 1.139), (0.5728, 1.383, 1.139), (0.8316, 1.245, 1.139), (1.058, 1.058, 1.139), (1.245, 0.8316, 1.139), (1.383, 0.5728, 1.139), (1.468, 0.292, 1.139), (1.497, -3.61e-08, 1.139), (1.468, -0.292, 1.139), (1.383, -0.5728, 1.139), (1.245, -0.8316, 1.139), (1.058, -1.058, 1.139), (0.8316, -1.245, 1.139), (0.5728, -1.383, 1.139), (0.292, -1.468, 1.139), (-5.516e-07, -1.497, 1.139), (-0.292, -1.468, 1.139), (-0.5728, -1.383, 1.139), (-0.8316, -1.245, 1.139), (-1.058, -1.058, 1.139), (-1.245, -0.8316, 1.139), (-1.383, -0.5728, 1.139), (-1.468, -0.292, 1.139), (-1.497, 1.296e-06, 1.139), (-1.468, 0.292, 1.139), (-1.383, 0.5728, 1.139), (-1.245, 0.8316, 1.139), (-1.058, 1.058, 1.139), (-0.8316, 1.245, 1.139), (-0.5728, 1.383, 1.139), (-0.292, 1.468, 1.139), (-6.443e-08, 1.523, 1.103), (0.2971, 1.494, 1.103), (0.5828, 1.407, 1.103), (0.8461, 1.266, 1.103), (1.077, 1.077, 1.103), (1.266, 0.846, 1.103), (1.407, 0.5828, 1.103), (1.494, 0.2971, 1.103), (1.523, -4.033e-08, 1.103), (1.494, -0.2971, 1.103), (1.407, -0.5828, 1.103), (1.266, -0.846, 1.103), (1.077, -1.077, 1.103), (0.8461, -1.266, 1.103), (0.5828, -1.407, 1.103), (0.2971, -1.494, 1.103), (-5.606e-07, -1.523, 1.103), (-0.2971, -1.494, 1.103), (-0.5828, -1.407, 1.103), (-0.8461, -1.266, 1.103), (-1.077, -1.077, 1.103), (-1.266, -0.846, 1.103), (-1.407, -0.5828, 1.103), (-1.494, -0.2971, 1.103), (-1.523, 1.315e-06, 1.103), (-1.494, 0.2971, 1.103), (-1.407, 0.5828, 1.103), (-1.266, 0.8461, 1.103), (-1.077, 1.077, 1.103), (-0.846, 1.266, 1.103), (-0.5828, 1.407, 1.103), (-0.2971, 1.494, 1.103), (-7.497e-08, 1.635, 0.9107), (0.319, 1.604, 0.9107), (0.6258, 1.511, 0.9107), (0.9085, 1.36, 0.9107), (1.156, 1.156, 0.9107), (1.36, 0.9085, 0.9107), (1.511, 0.6258, 0.9107), (1.604, 0.319, 0.9107), (1.635, -6.125e-08, 0.9107), (1.604, -0.319, 0.9107), (1.511, -0.6258, 0.9107), (1.36, -0.9085, 0.9107), (1.156, -1.156, 0.9107), (0.9085, -1.36, 0.9107), (0.6258, -1.511, 0.9107), (0.319, -1.604, 0.9107), (-6.078e-07, -1.635, 0.9107), (-0.319, -1.604, 0.9107), (-0.6258, -1.511, 0.9107), (-0.9085, -1.36, 0.9107), (-1.156, -1.156, 0.9107), (-1.36, -0.9085, 0.9107), (-1.511, -0.6258, 0.9107), (-1.604, -0.319, 0.9107), (-1.635, 1.394e-06, 0.9107), (-1.604, 0.319, 0.9107), (-1.511, 0.6258, 0.9107), (-1.36, 0.9085, 0.9107), (-1.156, 1.156, 0.9107), (-0.9085, 1.36, 0.9107), (-0.6258, 1.511, 0.9107), (-0.319, 1.604, 0.9107), (-9.63e-08, 1.73, 0.7973), (0.3375, 1.697, 0.7973), (0.662, 1.598, 0.7973), (0.961, 1.438, 0.7973), (1.223, 1.223, 0.7973), (1.438, 0.961, 0.7973), (1.598, 0.662, 0.7973), (1.697, 0.3375, 0.7973), (1.73, -7.862e-08, 0.7973), (1.697, -0.3375, 0.7973), (1.598, -0.662, 0.7973), (1.438, -0.961, 0.7973), (1.223, -1.223, 0.7973), (0.961, -1.438, 0.7973), (0.662, -1.598, 0.7973), (0.3375, -1.697, 0.7973), (-6.599e-07, -1.73, 0.7973), (-0.3375, -1.697, 0.7973), (-0.662, -1.598, 0.7973), (-0.961, -1.438, 0.7973), (-1.223, -1.223, 0.7973), (-1.438, -0.961, 0.7973), (-1.598, -0.662, 0.7973), (-1.697, -0.3375, 0.7973), (-1.73, 1.461e-06, 0.7973), (-1.697, 0.3375, 0.7973), (-1.598, 0.662, 0.7973), (-1.438, 0.961, 0.7973), (-1.223, 1.223, 0.7973), (-0.961, 1.438, 0.7973), (-0.662, 1.598, 0.7973), (-0.3375, 1.697, 0.7973), (-9.394e-08, 1.835, 0.6084), (0.3579, 1.799, 0.6084), (0.7021, 1.695, 0.6084), (1.019, 1.525, 0.6084), (1.297, 1.297, 0.6084), (1.525, 1.019, 0.6084), (1.695, 0.7021, 0.6084), (1.799, 0.3579, 0.6084), (1.835, -1.16e-07, 0.6084), (1.799, -0.3579, 0.6084), (1.695, -0.7021, 0.6084), (1.525, -1.019, 0.6084), (1.297, -1.297, 0.6084), (1.019, -1.525, 0.6084), (0.7021, -1.695, 0.6084), (0.3579, -1.799, 0.6084), (-6.918e-07, -1.835, 0.6084), (-0.3579, -1.799, 0.6084), (-0.7021, -1.695, 0.6084), (-1.019, -1.525, 0.6084), (-1.297, -1.297, 0.6084), (-1.525, -1.019, 0.6084), (-1.695, -0.7021, 0.6084), (-1.799, -0.3579, 0.6084), (-1.835, 1.517e-06, 0.6084), (-1.799, 0.3579, 0.6084), (-1.695, 0.7021, 0.6084), (-1.525, 1.019, 0.6084), (-1.297, 1.297, 0.6084), (-1.019, 1.525, 0.6084), (-0.7021, 1.695, 0.6084), (-0.3579, 1.799, 0.6084), (-1.296e-07, 1.946, 0.3785), (0.3797, 1.909, 0.3785), (0.7448, 1.798, 0.3785), (1.081, 1.618, 0.3785), (1.376, 1.376, 0.3785), (1.618, 1.081, 0.3785), (1.798, 0.7448, 0.3785), (1.909, 0.3797, 0.3785), (1.946, -1.451e-07, 0.3785), (1.909, -0.3797, 0.3785), (1.798, -0.7448, 0.3785), (1.618, -1.081, 0.3785), (1.376, -1.376, 0.3785), (1.081, -1.618, 0.3785), (0.7448, -1.798, 0.3785), (0.3797, -1.909, 0.3785), (-7.638e-07, -1.946, 0.3785), (-0.3797, -1.909, 0.3785), (-0.7448, -1.798, 0.3785), (-1.081, -1.618, 0.3785), (-1.376, -1.376, 0.3785), (-1.618, -1.081, 0.3785), (-1.798, -0.7448, 0.3785), (-1.909, -0.3797, 0.3785), (-1.946, 1.587e-06, 0.3785), (-1.909, 0.3797, 0.3785), (-1.798, 0.7448, 0.3785), (-1.618, 1.081, 0.3785), (-1.376, 1.376, 0.3785), (-1.081, 1.618, 0.3785), (-0.7448, 1.798, 0.3785), (-0.3797, 1.909, 0.3785), (-1.204e-07, 1.953, 0.09901), (0.381, 1.916, 0.09901), (0.7474, 1.804, 0.09901), (1.085, 1.624, 0.09901), (1.381, 1.381, 0.09901), (1.624, 1.085, 0.09901), (1.804, 0.7474, 0.09901), (1.916, 0.381, 0.09901), (1.953, -1.524e-07, 0.09901), (1.916, -0.381, 0.09901), (1.804, -0.7474, 0.09901), (1.624, -1.085, 0.09901), (1.381, -1.381, 0.09901), (1.085, -1.624, 0.09901), (0.7474, -1.804, 0.09901), (0.381, -1.916, 0.09901), (-7.568e-07, -1.953, 0.09901), (-0.381, -1.916, 0.09901), (-0.7474, -1.804, 0.09901), (-1.085, -1.624, 0.09901), (-1.381, -1.381, 0.09901), (-1.624, -1.085, 0.09901), (-1.804, -0.7474, 0.09901), (-1.916, -0.381, 0.09901), (-1.953, 1.586e-06, 0.09901), (-1.916, 0.381, 0.09901), (-1.804, 0.7474, 0.09901), (-1.624, 1.085, 0.09901), (-1.381, 1.381, 0.09901), (-1.085, 1.624, 0.09901), (-0.7474, 1.804, 0.09901), (-0.381, 1.916, 0.09901), (-1.168e-07, 1.933, -0.2415), (0.3771, 1.896, -0.2415), (0.7397, 1.786, -0.2415), (1.074, 1.607, -0.2415), (1.367, 1.367, -0.2415), (1.607, 1.074, -0.2415), (1.786, 0.7397, -0.2415), (1.896, 0.3771, -0.2415), (1.933, -1.423e-07, -0.2415), (1.896, -0.3771, -0.2415), (1.786, -0.7397, -0.2415), (1.607, -1.074, -0.2415), (1.367, -1.367, -0.2415), (1.074, -1.607, -0.2415), (0.7397, -1.786, -0.2415), (0.3771, -1.896, -0.2415), (-7.466e-07, -1.933, -0.2415), (-0.3771, -1.896, -0.2415), (-0.7397, -1.786, -0.2415), (-1.074, -1.607, -0.2415), (-1.367, -1.367, -0.2415), (-1.607, -1.074, -0.2415), (-1.786, -0.7397, -0.2415), (-1.896, -0.3771, -0.2415), (-1.933, 1.578e-06, -0.2415), (-1.896, 0.3771, -0.2415), (-1.786, 0.7397, -0.2415), (-1.607, 1.074, -0.2415), (-1.367, 1.367, -0.2415), (-1.074, 1.607, -0.2415), (-0.7397, 1.786, -0.2415), (-0.3771, 1.896, -0.2415), (-1.143e-07, 1.888, -0.5523), (0.3684, 1.852, -0.5523), (0.7227, 1.745, -0.5523), (1.049, 1.57, -0.5523), (1.335, 1.335, -0.5523), (1.57, 1.049, -0.5523), (1.745, 0.7227, -0.5523), (1.852, 0.3684, -0.5523), (1.888, -1.319e-07, -0.5523), (1.852, -0.3684, -0.5523), (1.745, -0.7227, -0.5523), (1.57, -1.049, -0.5523), (1.335, -1.335, -0.5523), (1.049, -1.57, -0.5523), (0.7227, -1.745, -0.5523), (0.3684, -1.852, -0.5523), (-7.296e-07, -1.888, -0.5523), (-0.3684, -1.852, -0.5523), (-0.7227, -1.745, -0.5523), (-1.049, -1.57, -0.5523), (-1.335, -1.335, -0.5523), (-1.57, -1.049, -0.5523), (-1.745, -0.7227, -0.5523), (-1.852, -0.3684, -0.5523), (-1.888, 1.549e-06, -0.5523), (-1.852, 0.3684, -0.5523), (-1.745, 0.7227, -0.5523), (-1.57, 1.049, -0.5523), (-1.335, 1.335, -0.5523), (-1.049, 1.57, -0.5523), (-0.7227, 1.745, -0.5523), (-0.3684, 1.852, -0.5523), (-6.436e-08, 1.602, -0.9707), (0.3126, 1.571, -0.9707), (0.6131, 1.48, -0.9707), (0.8901, 1.332, -0.9707), (1.133, 1.133, -0.9707), (1.332, 0.8901, -0.9707), (1.48, 0.6131, -0.9707), (1.571, 0.3126, -0.9707), (1.602, -8.198e-08, -0.9707), (1.571, -0.3126, -0.9707), (1.48, -0.6131, -0.9707), (1.332, -0.8901, -0.9707), (1.133, -1.133, -0.9707), (0.8901, -1.332, -0.9707), (0.6131, -1.48, -0.9707), (0.3126, -1.571, -0.9707), (-5.864e-07, -1.602, -0.9707), (-0.3126, -1.571, -0.9707), (-0.6131, -1.48, -0.9707), (-0.8901, -1.332, -0.9707), (-1.133, -1.133, -0.9707), (-1.332, -0.8901, -0.9707), (-1.48, -0.6131, -0.9707), (-1.571, -0.3126, -0.9707), (-1.602, 1.344e-06, -0.9707), (-1.571, 0.3126, -0.9707), (-1.48, 0.6131, -0.9707), (-1.332, 0.8901, -0.9707), (-1.133, 1.133, -0.9707), (-0.8901, 1.332, -0.9707), (-0.6131, 1.48, -0.9707), (-0.3126, 1.571, -0.9707)], [], [(0, 6, 7, 1), (1, 7, 8, 2), (2, 8, 9, 3), (3, 9, 10, 4), (4, 10, 11, 5), (0, 5, 11, 6), (6, 12, 13, 7), (7, 13, 14, 8), (8, 14, 15, 9), (9, 15, 16, 10), (10, 16, 17, 11), (11, 17, 12, 6), (12, 18, 19, 13), (13, 19, 20, 14), (14, 20, 21, 15), (15, 21, 22, 16), (16, 22, 23, 17), (17, 23, 18, 12), (18, 24, 25, 19), (19, 25, 26, 20), (20, 26, 27, 21), (21, 27, 28, 22), (22, 28, 29, 23), (23, 29, 24, 18), (24, 30, 31, 25), (25, 31, 32, 26), (26, 32, 33, 27), (27, 33, 34, 28), (28, 34, 35, 29), (29, 35, 30, 24), (30, 36, 37, 31), (31, 37, 38, 32), (32, 38, 39, 33), (33, 39, 40, 34), (34, 40, 41, 35), (35, 41, 36, 30), (36, 42, 43, 37), (37, 43, 44, 38), (38, 44, 45, 39), (39, 45, 46, 40), (40, 46, 47, 41), (41, 47, 42, 36), (42, 48, 49, 43), (43, 49, 50, 44), (44, 50, 51, 45), (45, 51, 52, 46), (46, 52, 53, 47), (47, 53, 48, 42), (48, 54, 55, 49), (49, 55, 56, 50), (50, 56, 57, 51), (51, 57, 58, 52), (52, 58, 59, 53), (53, 59, 54, 48), (54, 60, 61, 55), (55, 61, 62, 56), (56, 62, 63, 57), (57, 63, 64, 58), (58, 64, 65, 59), (59, 65, 60, 54), (60, 66, 67, 61), (61, 67, 68, 62), (62, 68, 69, 63), (63, 69, 70, 64), (64, 70, 71, 65), (65, 71, 66, 60), (66, 72, 73, 67), (67, 73, 74, 68), (68, 74, 75, 69), (69, 75, 76, 70), (70, 76, 77, 71), (71, 77, 72, 66), (72, 78, 79, 73), (73, 79, 80, 74), (74, 80, 81, 75), (75, 81, 82, 76), (76, 82, 83, 77), (77, 83, 78, 72), (78, 84, 85, 79), (79, 85, 86, 80), (80, 86, 87, 81), (81, 87, 88, 82), (82, 88, 89, 83), (83, 89, 84, 78), (84, 90, 91, 85), (85, 91, 92, 86), (86, 92, 93, 87), (87, 93, 94, 88), (88, 94, 95, 89), (89, 95, 90, 84), (90, 96, 97, 91), (91, 97, 98, 92), (92, 98, 99, 93), (93, 99, 100, 94), (94, 100, 101, 95), (95, 101, 96, 90), (96, 102, 103, 97), (97, 103, 104, 98), (98, 104, 105, 99), (99, 105, 106, 100), (100, 106, 107, 101), (101, 107, 102, 96), (102, 108, 109, 103), (103, 109, 110, 104), (104, 110, 111, 105), (105, 111, 112, 106), (106, 112, 113, 107), (107, 113, 108, 102), (108, 114, 115, 109), (109, 115, 116, 110), (110, 116, 117, 111), (111, 117, 118, 112), (112, 118, 119, 113), (113, 119, 114, 108), (114, 120, 121, 115), (115, 121, 122, 116), (116, 122, 123, 117), (117, 123, 124, 118), (118, 124, 125, 119), (119, 125, 120, 114), (120, 126, 127, 121), (121, 127, 128, 122), (122, 128, 129, 123), (123, 129, 130, 124), (124, 130, 131, 125), (125, 131, 126, 120), (126, 132, 133, 127), (127, 133, 134, 128), (128, 134, 135, 129), (129, 135, 136, 130), (130, 136, 137, 131), (131, 137, 132, 126), (132, 138, 139, 133), (133, 139, 140, 134), (134, 140, 141, 135), (135, 141, 142, 136), (136, 142, 143, 137), (137, 143, 138, 132), (138, 0, 1, 139), (139, 1, 2, 140), (140, 2, 3, 141), (141, 3, 4, 142), (142, 4, 5, 143), (143, 5, 0, 138), (145, 147, 146, 144), (147, 151, 150, 146), (151, 149, 148, 150), (149, 145, 144, 148), (148, 144, 152, 154), (149, 151, 147, 145), (154, 152, 156, 158), (150, 148, 154, 155), (146, 150, 155, 153), (144, 146, 153, 152), (156, 157, 159, 158), (155, 154, 158, 159), (153, 155, 159, 157), (152, 153, 157, 156), (160, 161, 167, 166), (161, 162, 168, 167), (162, 163, 169, 168), (163, 164, 170, 169), (164, 165, 171, 170), (160, 166, 171, 165), (166, 167, 173, 172), (167, 168, 174, 173), (168, 169, 175, 174), (169, 170, 176, 175), (170, 171, 177, 176), (171, 166, 172, 177), (172, 173, 179, 178), (173, 174, 180, 179), (174, 175, 181, 180), (175, 176, 182, 181), (176, 177, 183, 182), (177, 172, 178, 183), (178, 179, 185, 184), (179, 180, 186, 185), (180, 181, 187, 186), (181, 182, 188, 187), (182, 183, 189, 188), (183, 178, 184, 189), (184, 185, 191, 190), (185, 186, 192, 191), (186, 187, 193, 192), (187, 188, 194, 193), (188, 189, 195, 194), (189, 184, 190, 195), (190, 191, 197, 196), (191, 192, 198, 197), (192, 193, 199, 198), (193, 194, 200, 199), (194, 195, 201, 200), (195, 190, 196, 201), (196, 197, 203, 202), (197, 198, 204, 203), (198, 199, 205, 204), (199, 200, 206, 205), (200, 201, 207, 206), (201, 196, 202, 207), (202, 203, 209, 208), (203, 204, 210, 209), (204, 205, 211, 210), (205, 206, 212, 211), (206, 207, 213, 212), (207, 202, 208, 213), (208, 209, 215, 214), (209, 210, 216, 215), (210, 211, 217, 216), (211, 212, 218, 217), (212, 213, 219, 218), (213, 208, 214, 219), (214, 215, 221, 220), (215, 216, 222, 221), (216, 217, 223, 222), (217, 218, 224, 223), (218, 219, 225, 224), (219, 214, 220, 225), (220, 221, 227, 226), (221, 222, 228, 227), (222, 223, 229, 228), (223, 224, 230, 229), (224, 225, 231, 230), (225, 220, 226, 231), (226, 227, 233, 232), (227, 228, 234, 233), (228, 229, 235, 234), (229, 230, 236, 235), (230, 231, 237, 236), (231, 226, 232, 237), (232, 233, 239, 238), (233, 234, 240, 239), (234, 235, 241, 240), (235, 236, 242, 241), (236, 237, 243, 242), (237, 232, 238, 243), (238, 239, 245, 244), (239, 240, 246, 245), (240, 241, 247, 246), (241, 242, 248, 247), (242, 243, 249, 248), (243, 238, 244, 249), (244, 245, 251, 250), (245, 246, 252, 251), (246, 247, 253, 252), (247, 248, 254, 253), (248, 249, 255, 254), (249, 244, 250, 255), (250, 251, 257, 256), (251, 252, 258, 257), (252, 253, 259, 258), (253, 254, 260, 259), (254, 255, 261, 260), (255, 250, 256, 261), (256, 257, 263, 262), (257, 258, 264, 263), (258, 259, 265, 264), (259, 260, 266, 265), (260, 261, 267, 266), (261, 256, 262, 267), (262, 263, 269, 268), (263, 264, 270, 269), (264, 265, 271, 270), (265, 266, 272, 271), (266, 267, 273, 272), (267, 262, 268, 273), (268, 269, 275, 274), (269, 270, 276, 275), (270, 271, 277, 276), (271, 272, 278, 277), (272, 273, 279, 278), (273, 268, 274, 279), (274, 275, 281, 280), (275, 276, 282, 281), (276, 277, 283, 282), (277, 278, 284, 283), (278, 279, 285, 284), (279, 274, 280, 285), (280, 281, 287, 286), (281, 282, 288, 287), (282, 283, 289, 288), (283, 284, 290, 289), (284, 285, 291, 290), (285, 280, 286, 291), (286, 287, 293, 292), (287, 288, 294, 293), (288, 289, 295, 294), (289, 290, 296, 295), (290, 291, 297, 296), (291, 286, 292, 297), (292, 293, 299, 298), (293, 294, 300, 299), (294, 295, 301, 300), (295, 296, 302, 301), (296, 297, 303, 302), (297, 292, 298, 303), (298, 299, 161, 160), (299, 300, 162, 161), (300, 301, 163, 162), (301, 302, 164, 163), (302, 303, 165, 164), (303, 298, 160, 165), (305, 304, 306, 307), (307, 306, 310, 311), (311, 310, 308, 309), (309, 308, 304, 305), (308, 314, 312, 304), (309, 305, 307, 311), (314, 318, 316, 312), (310, 315, 314, 308), (306, 313, 315, 310), (304, 312, 313, 306), (316, 318, 319, 317), (315, 319, 318, 314), (313, 317, 319, 315), (312, 316, 317, 313), (320, 321, 323, 322), (322, 323, 325, 324), (324, 325, 327, 326), (326, 327, 329, 328), (328, 329, 331, 330), (330, 331, 333, 332), (332, 333, 335, 334), (334, 335, 337, 336), (336, 337, 339, 338), (338, 339, 341, 340), (340, 341, 343, 342), (342, 343, 345, 344), (344, 345, 347, 346), (346, 347, 349, 348), (348, 349, 351, 350), (350, 351, 353, 352), (352, 353, 355, 354), (354, 355, 357, 356), (356, 357, 359, 358), (358, 359, 361, 360), (360, 361, 363, 362), (362, 363, 365, 364), (364, 365, 367, 366), (366, 367, 369, 368), (368, 369, 371, 370), (370, 371, 373, 372), (372, 373, 375, 374), (374, 375, 377, 376), (376, 377, 379, 378), (378, 379, 381, 380), (373, 371, 409, 410), (382, 383, 321, 320), (380, 381, 383, 382), (320, 322, 324, 326, 328, 330, 332, 334, 336, 338, 340, 342, 344, 346, 348, 350, 352, 354, 356, 358, 360, 362, 364, 366, 368, 370, 372, 374, 376, 378, 380, 382), (410, 409, 441, 442), (329, 327, 387, 388), (351, 349, 398, 399), (379, 377, 412, 413), (357, 355, 401, 402), (335, 333, 390, 391), (321, 383, 415, 384), (363, 361, 404, 405), (341, 339, 393, 394), (369, 367, 407, 408), (325, 323, 385, 386), (347, 345, 396, 397), (375, 373, 410, 411), (331, 329, 388, 389), (353, 351, 399, 400), (381, 379, 413, 414), (359, 357, 402, 403), (323, 321, 384, 385), (337, 335, 391, 392), (365, 363, 405, 406), (343, 341, 394, 395), (371, 369, 408, 409), (327, 325, 386, 387), (349, 347, 397, 398), (377, 375, 411, 412), (355, 353, 400, 401), (333, 331, 389, 390), (383, 381, 414, 415), (361, 359, 403, 404), (339, 337, 392, 393), (367, 365, 406, 407), (345, 343, 395, 396), (444, 443, 475, 476), (388, 387, 419, 420), (399, 398, 430, 431), (408, 407, 439, 440), (386, 385, 417, 418), (397, 396, 428, 429), (406, 405, 437, 438), (395, 394, 426, 427), (415, 414, 446, 447), (404, 403, 435, 436), (393, 392, 424, 425), (413, 412, 444, 445), (402, 401, 433, 434), (391, 390, 422, 423), (411, 410, 442, 443), (389, 388, 420, 421), (400, 399, 431, 432), (409, 408, 440, 441), (387, 386, 418, 419), (398, 397, 429, 430), (407, 406, 438, 439), (385, 384, 416, 417), (396, 395, 427, 428), (384, 415, 447, 416), (405, 404, 436, 437), (394, 393, 425, 426), (414, 413, 445, 446), (403, 402, 434, 435), (392, 391, 423, 424), (412, 411, 443, 444), (401, 400, 432, 433), (390, 389, 421, 422), (478, 477, 509, 510), (433, 432, 464, 465), (422, 421, 453, 454), (442, 441, 473, 474), (420, 419, 451, 452), (431, 430, 462, 463), (440, 439, 471, 472), (418, 417, 449, 450), (429, 428, 460, 461), (438, 437, 469, 470), (427, 426, 458, 459), (447, 446, 478, 479), (436, 435, 467, 468), (425, 424, 456, 457), (445, 444, 476, 477), (434, 433, 465, 466), (423, 422, 454, 455), (443, 442, 474, 475), (421, 420, 452, 453), (432, 431, 463, 464), (441, 440, 472, 473), (419, 418, 450, 451), (430, 429, 461, 462), (439, 438, 470, 471), (417, 416, 448, 449), (428, 427, 459, 460), (416, 447, 479, 448), (437, 436, 468, 469), (426, 425, 457, 458), (446, 445, 477, 478), (435, 434, 466, 467), (424, 423, 455, 456), (480, 511, 543, 512), (467, 466, 498, 499), (456, 455, 487, 488), (476, 475, 507, 508), (465, 464, 496, 497), (454, 453, 485, 486), (474, 473, 505, 506), (452, 451, 483, 484), (463, 462, 494, 495), (472, 471, 503, 504), (450, 449, 481, 482), (461, 460, 492, 493), (470, 469, 501, 502), (459, 458, 490, 491), (479, 478, 510, 511), (468, 467, 499, 500), (457, 456, 488, 489), (477, 476, 508, 509), (466, 465, 497, 498), (455, 454, 486, 487), (475, 474, 506, 507), (453, 452, 484, 485), (464, 463, 495, 496), (473, 472, 504, 505), (451, 450, 482, 483), (462, 461, 493, 494), (471, 470, 502, 503), (449, 448, 480, 481), (460, 459, 491, 492), (448, 479, 511, 480), (469, 468, 500, 501), (458, 457, 489, 490), (535, 534, 566, 567), (501, 500, 532, 533), (490, 489, 521, 522), (510, 509, 541, 542), (499, 498, 530, 531), (488, 487, 519, 520), (508, 507, 539, 540), (497, 496, 528, 529), (486, 485, 517, 518), (506, 505, 537, 538), (484, 483, 515, 516), (495, 494, 526, 527), (504, 503, 535, 536), (482, 481, 513, 514), (493, 492, 524, 525), (502, 501, 533, 534), (491, 490, 522, 523), (511, 510, 542, 543), (500, 499, 531, 532), (489, 488, 520, 521), (509, 508, 540, 541), (498, 497, 529, 530), (487, 486, 518, 519), (507, 506, 538, 539), (485, 484, 516, 517), (496, 495, 527, 528), (505, 504, 536, 537), (483, 482, 514, 515), (494, 493, 525, 526), (503, 502, 534, 535), (481, 480, 512, 513), (492, 491, 523, 524), (569, 568, 600, 601), (513, 512, 544, 545), (524, 523, 555, 556), (512, 543, 575, 544), (533, 532, 564, 565), (522, 521, 553, 554), (542, 541, 573, 574), (531, 530, 562, 563), (520, 519, 551, 552), (540, 539, 571, 572), (529, 528, 560, 561), (518, 517, 549, 550), (538, 537, 569, 570), (516, 515, 547, 548), (527, 526, 558, 559), (536, 535, 567, 568), (514, 513, 545, 546), (525, 524, 556, 557), (534, 533, 565, 566), (523, 522, 554, 555), (543, 542, 574, 575), (532, 531, 563, 564), (521, 520, 552, 553), (541, 540, 572, 573), (530, 529, 561, 562), (519, 518, 550, 551), (539, 538, 570, 571), (517, 516, 548, 549), (528, 527, 559, 560), (537, 536, 568, 569), (515, 514, 546, 547), (526, 525, 557, 558), (603, 602, 634, 635), (547, 546, 578, 579), (558, 557, 589, 590), (567, 566, 598, 599), (545, 544, 576, 577), (556, 555, 587, 588), (544, 575, 607, 576), (565, 564, 596, 597), (554, 553, 585, 586), (574, 573, 605, 606), (563, 562, 594, 595), (552, 551, 583, 584), (572, 571, 603, 604), (561, 560, 592, 593), (550, 549, 581, 582), (570, 569, 601, 602), (548, 547, 579, 580), (559, 558, 590, 591), (568, 567, 599, 600), (546, 545, 577, 578), (557, 556, 588, 589), (566, 565, 597, 598), (555, 554, 586, 587), (575, 574, 606, 607), (564, 563, 595, 596), (553, 552, 584, 585), (573, 572, 604, 605), (562, 561, 593, 594), (551, 550, 582, 583), (571, 570, 602, 603), (549, 548, 580, 581), (560, 559, 591, 592), (637, 636, 668, 669), (581, 580, 612, 613), (592, 591, 623, 624), (601, 600, 632, 633), (579, 578, 610, 611), (590, 589, 621, 622), (599, 598, 630, 631), (577, 576, 608, 609), (588, 587, 619, 620), (576, 607, 639, 608), (597, 596, 628, 629), (586, 585, 617, 618), (606, 605, 637, 638), (595, 594, 626, 627), (584, 583, 615, 616), (604, 603, 635, 636), (593, 592, 624, 625), (582, 581, 613, 614), (602, 601, 633, 634), (580, 579, 611, 612), (591, 590, 622, 623), (600, 599, 631, 632), (578, 577, 609, 610), (589, 588, 620, 621), (598, 597, 629, 630), (587, 586, 618, 619), (607, 606, 638, 639), (596, 595, 627, 628), (585, 584, 616, 617), (605, 604, 636, 637), (594, 593, 625, 626), (583, 582, 614, 615), (671, 670, 702, 703), (626, 625, 657, 658), (615, 614, 646, 647), (635, 634, 666, 667), (613, 612, 644, 645), (624, 623, 655, 656), (633, 632, 664, 665), (611, 610, 642, 643), (622, 621, 653, 654), (631, 630, 662, 663), (609, 608, 640, 641), (620, 619, 651, 652), (608, 639, 671, 640), (629, 628, 660, 661), (618, 617, 649, 650), (638, 637, 669, 670), (627, 626, 658, 659), (616, 615, 647, 648), (636, 635, 667, 668), (625, 624, 656, 657), (614, 613, 645, 646), (634, 633, 665, 666), (612, 611, 643, 644), (623, 622, 654, 655), (632, 631, 663, 664), (610, 609, 641, 642), (621, 620, 652, 653), (630, 629, 661, 662), (619, 618, 650, 651), (639, 638, 670, 671), (628, 627, 659, 660), (617, 616, 648, 649), (694, 693, 725, 726), (660, 659, 691, 692), (649, 648, 680, 681), (669, 668, 700, 701), (658, 657, 689, 690), (647, 646, 678, 679), (667, 666, 698, 699), (645, 644, 676, 677), (656, 655, 687, 688), (665, 664, 696, 697), (643, 642, 674, 675), (654, 653, 685, 686), (663, 662, 694, 695), (641, 640, 672, 673), (652, 651, 683, 684), (640, 671, 703, 672), (661, 660, 692, 693), (650, 649, 681, 682), (670, 669, 701, 702), (659, 658, 690, 691), (648, 647, 679, 680), (668, 667, 699, 700), (657, 656, 688, 689), (646, 645, 677, 678), (666, 665, 697, 698), (644, 643, 675, 676), (655, 654, 686, 687), (664, 663, 695, 696), (642, 641, 673, 674), (653, 652, 684, 685), (662, 661, 693, 694), (651, 650, 682, 683), (728, 727, 759, 760), (683, 682, 714, 715), (703, 702, 734, 735), (692, 691, 723, 724), (681, 680, 712, 713), (701, 700, 732, 733), (690, 689, 721, 722), (679, 678, 710, 711), (699, 698, 730, 731), (677, 676, 708, 709), (688, 687, 719, 720), (697, 696, 728, 729), (675, 674, 706, 707), (686, 685, 717, 718), (695, 694, 726, 727), (673, 672, 704, 705), (684, 683, 715, 716), (672, 703, 735, 704), (693, 692, 724, 725), (682, 681, 713, 714), (702, 701, 733, 734), (691, 690, 722, 723), (680, 679, 711, 712), (700, 699, 731, 732), (689, 688, 720, 721), (678, 677, 709, 710), (698, 697, 729, 730), (676, 675, 707, 708), (687, 686, 718, 719), (696, 695, 727, 728), (674, 673, 705, 706), (685, 684, 716, 717), (762, 761, 793, 794), (706, 705, 737, 738), (717, 716, 748, 749), (726, 725, 757, 758), (715, 714, 746, 747), (735, 734, 766, 767), (724, 723, 755, 756), (713, 712, 744, 745), (733, 732, 764, 765), (722, 721, 753, 754), (711, 710, 742, 743), (731, 730, 762, 763), (709, 708, 740, 741), (720, 719, 751, 752), (729, 728, 760, 761), (707, 706, 738, 739), (718, 717, 749, 750), (727, 726, 758, 759), (705, 704, 736, 737), (716, 715, 747, 748), (704, 735, 767, 736), (725, 724, 756, 757), (714, 713, 745, 746), (734, 733, 765, 766), (723, 722, 754, 755), (712, 711, 743, 744), (732, 731, 763, 764), (721, 720, 752, 753), (710, 709, 741, 742), (730, 729, 761, 762), (708, 707, 739, 740), (719, 718, 750, 751), (796, 795, 827, 828), (740, 739, 771, 772), (751, 750, 782, 783), (760, 759, 791, 792), (738, 737, 769, 770), (749, 748, 780, 781), (758, 757, 789, 790), (747, 746, 778, 779), (767, 766, 798, 799), (756, 755, 787, 788), (745, 744, 776, 777), (765, 764, 796, 797), (754, 753, 785, 786), (743, 742, 774, 775), (763, 762, 794, 795), (741, 740, 772, 773), (752, 751, 783, 784), (761, 760, 792, 793), (739, 738, 770, 771), (750, 749, 781, 782), (759, 758, 790, 791), (737, 736, 768, 769), (748, 747, 779, 780), (736, 767, 799, 768), (757, 756, 788, 789), (746, 745, 777, 778), (766, 765, 797, 798), (755, 754, 786, 787), (744, 743, 775, 776), (764, 763, 795, 796), (753, 752, 784, 785), (742, 741, 773, 774), (830, 829, 861, 862), (785, 784, 816, 817), (774, 773, 805, 806), (794, 793, 825, 826), (772, 771, 803, 804), (783, 782, 814, 815), (792, 791, 823, 824), (770, 769, 801, 802), (781, 780, 812, 813), (790, 789, 821, 822), (779, 778, 810, 811), (799, 798, 830, 831), (788, 787, 819, 820), (777, 776, 808, 809), (797, 796, 828, 829), (786, 785, 817, 818), (775, 774, 806, 807), (795, 794, 826, 827), (773, 772, 804, 805), (784, 783, 815, 816), (793, 792, 824, 825), (771, 770, 802, 803), (782, 781, 813, 814), (791, 790, 822, 823), (769, 768, 800, 801), (780, 779, 811, 812), (768, 799, 831, 800), (789, 788, 820, 821), (778, 777, 809, 810), (798, 797, 829, 830), (787, 786, 818, 819), (776, 775, 807, 808), (832, 863, 895, 864), (819, 818, 850, 851), (808, 807, 839, 840), (828, 827, 859, 860), (817, 816, 848, 849), (806, 805, 837, 838), (826, 825, 857, 858), (804, 803, 835, 836), (815, 814, 846, 847), (824, 823, 855, 856), (802, 801, 833, 834), (813, 812, 844, 845), (822, 821, 853, 854), (811, 810, 842, 843), (831, 830, 862, 863), (820, 819, 851, 852), (809, 808, 840, 841), (829, 828, 860, 861), (818, 817, 849, 850), (807, 806, 838, 839), (827, 826, 858, 859), (805, 804, 836, 837), (816, 815, 847, 848), (825, 824, 856, 857), (803, 802, 834, 835), (814, 813, 845, 846), (823, 822, 854, 855), (801, 800, 832, 833), (812, 811, 843, 844), (800, 831, 863, 832), (821, 820, 852, 853), (810, 809, 841, 842), (887, 886, 918, 919), (853, 852, 884, 885), (842, 841, 873, 874), (862, 861, 893, 894), (851, 850, 882, 883), (840, 839, 871, 872), (860, 859, 891, 892), (849, 848, 880, 881), (838, 837, 869, 870), (858, 857, 889, 890), (836, 835, 867, 868), (847, 846, 878, 879), (856, 855, 887, 888), (834, 833, 865, 866), (845, 844, 876, 877), (854, 853, 885, 886), (843, 842, 874, 875), (863, 862, 894, 895), (852, 851, 883, 884), (841, 840, 872, 873), (861, 860, 892, 893), (850, 849, 881, 882), (839, 838, 870, 871), (859, 858, 890, 891), (837, 836, 868, 869), (848, 847, 879, 880), (857, 856, 888, 889), (835, 834, 866, 867), (846, 845, 877, 878), (855, 854, 886, 887), (833, 832, 864, 865), (844, 843, 875, 876), (921, 920, 952, 953), (865, 864, 896, 897), (876, 875, 907, 908), (864, 895, 927, 896), (885, 884, 916, 917), (874, 873, 905, 906), (894, 893, 925, 926), (883, 882, 914, 915), (872, 871, 903, 904), (892, 891, 923, 924), (881, 880, 912, 913), (870, 869, 901, 902), (890, 889, 921, 922), (868, 867, 899, 900), (879, 878, 910, 911), (888, 887, 919, 920), (866, 865, 897, 898), (877, 876, 908, 909), (886, 885, 917, 918), (875, 874, 906, 907), (895, 894, 926, 927), (884, 883, 915, 916), (873, 872, 904, 905), (893, 892, 924, 925), (882, 881, 913, 914), (871, 870, 902, 903), (891, 890, 922, 923), (869, 868, 900, 901), (880, 879, 911, 912), (889, 888, 920, 921), (867, 866, 898, 899), (878, 877, 909, 910), (955, 954, 986, 987), (899, 898, 930, 931), (910, 909, 941, 942), (919, 918, 950, 951), (897, 896, 928, 929), (908, 907, 939, 940), (896, 927, 959, 928), (917, 916, 948, 949), (906, 905, 937, 938), (926, 925, 957, 958), (915, 914, 946, 947), (904, 903, 935, 936), (924, 923, 955, 956), (913, 912, 944, 945), (902, 901, 933, 934), (922, 921, 953, 954), (900, 899, 931, 932), (911, 910, 942, 943), (920, 919, 951, 952), (898, 897, 929, 930), (909, 908, 940, 941), (918, 917, 949, 950), (907, 906, 938, 939), (927, 926, 958, 959), (916, 915, 947, 948), (905, 904, 936, 937), (925, 924, 956, 957), (914, 913, 945, 946), (903, 902, 934, 935), (923, 922, 954, 955), (901, 900, 932, 933), (912, 911, 943, 944), (989, 988, 1020, 1021), (933, 932, 964, 965), (944, 943, 975, 976), (953, 952, 984, 985), (931, 930, 962, 963), (942, 941, 973, 974), (951, 950, 982, 983), (929, 928, 960, 961), (940, 939, 971, 972), (928, 959, 991, 960), (949, 948, 980, 981), (938, 937, 969, 970), (958, 957, 989, 990), (947, 946, 978, 979), (936, 935, 967, 968), (956, 955, 987, 988), (945, 944, 976, 977), (934, 933, 965, 966), (954, 953, 985, 986), (932, 931, 963, 964), (943, 942, 974, 975), (952, 951, 983, 984), (930, 929, 961, 962), (941, 940, 972, 973), (950, 949, 981, 982), (939, 938, 970, 971), (959, 958, 990, 991), (948, 947, 979, 980), (937, 936, 968, 969), (957, 956, 988, 989), (946, 945, 977, 978), (935, 934, 966, 967), (1023, 1022, 1054, 1055), (978, 977, 1009, 1010), (967, 966, 998, 999), (987, 986, 1018, 1019), (965, 964, 996, 997), (976, 975, 1007, 1008), (985, 984, 1016, 1017), (963, 962, 994, 995), (974, 973, 1005, 1006), (983, 982, 1014, 1015), (961, 960, 992, 993), (972, 971, 1003, 1004), (960, 991, 1023, 992), (981, 980, 1012, 1013), (970, 969, 1001, 1002), (990, 989, 1021, 1022), (979, 978, 1010, 1011), (968, 967, 999, 1000), (988, 987, 1019, 1020), (977, 976, 1008, 1009), (966, 965, 997, 998), (986, 985, 1017, 1018), (964, 963, 995, 996), (975, 974, 1006, 1007), (984, 983, 1015, 1016), (962, 961, 993, 994), (973, 972, 1004, 1005), (982, 981, 1013, 1014), (971, 970, 1002, 1003), (991, 990, 1022, 1023), (980, 979, 1011, 1012), (969, 968, 1000, 1001), (1046, 1045, 1077, 1078), (1012, 1011, 1043, 1044), (1001, 1000, 1032, 1033), (1021, 1020, 1052, 1053), (1010, 1009, 1041, 1042), (999, 998, 1030, 1031), (1019, 1018, 1050, 1051), (997, 996, 1028, 1029), (1008, 1007, 1039, 1040), (1017, 1016, 1048, 1049), (995, 994, 1026, 1027), (1006, 1005, 1037, 1038), (1015, 1014, 1046, 1047), (993, 992, 1024, 1025), (1004, 1003, 1035, 1036), (992, 1023, 1055, 1024), (1013, 1012, 1044, 1045), (1002, 1001, 1033, 1034), (1022, 1021, 1053, 1054), (1011, 1010, 1042, 1043), (1000, 999, 1031, 1032), (1020, 1019, 1051, 1052), (1009, 1008, 1040, 1041), (998, 997, 1029, 1030), (1018, 1017, 1049, 1050), (996, 995, 1027, 1028), (1007, 1006, 1038, 1039), (1016, 1015, 1047, 1048), (994, 993, 1025, 1026), (1005, 1004, 1036, 1037), (1014, 1013, 1045, 1046), (1003, 1002, 1034, 1035), (1080, 1079, 1111, 1112), (1035, 1034, 1066, 1067), (1055, 1054, 1086, 1087), (1044, 1043, 1075, 1076), (1033, 1032, 1064, 1065), (1053, 1052, 1084, 1085), (1042, 1041, 1073, 1074), (1031, 1030, 1062, 1063), (1051, 1050, 1082, 1083), (1029, 1028, 1060, 1061), (1040, 1039, 1071, 1072), (1049, 1048, 1080, 1081), (1027, 1026, 1058, 1059), (1038, 1037, 1069, 1070), (1047, 1046, 1078, 1079), (1025, 1024, 1056, 1057), (1036, 1035, 1067, 1068), (1024, 1055, 1087, 1056), (1045, 1044, 1076, 1077), (1034, 1033, 1065, 1066), (1054, 1053, 1085, 1086), (1043, 1042, 1074, 1075), (1032, 1031, 1063, 1064), (1052, 1051, 1083, 1084), (1041, 1040, 1072, 1073), (1030, 1029, 1061, 1062), (1050, 1049, 1081, 1082), (1028, 1027, 1059, 1060), (1039, 1038, 1070, 1071), (1048, 1047, 1079, 1080), (1026, 1025, 1057, 1058), (1037, 1036, 1068, 1069), (1114, 1113, 1145, 1146), (1058, 1057, 1089, 1090), (1069, 1068, 1100, 1101), (1078, 1077, 1109, 1110), (1067, 1066, 1098, 1099), (1087, 1086, 1118, 1119), (1076, 1075, 1107, 1108), (1065, 1064, 1096, 1097), (1085, 1084, 1116, 1117), (1074, 1073, 1105, 1106), (1063, 1062, 1094, 1095), (1083, 1082, 1114, 1115), (1061, 1060, 1092, 1093), (1072, 1071, 1103, 1104), (1081, 1080, 1112, 1113), (1059, 1058, 1090, 1091), (1070, 1069, 1101, 1102), (1079, 1078, 1110, 1111), (1057, 1056, 1088, 1089), (1068, 1067, 1099, 1100), (1056, 1087, 1119, 1088), (1077, 1076, 1108, 1109), (1066, 1065, 1097, 1098), (1086, 1085, 1117, 1118), (1075, 1074, 1106, 1107), (1064, 1063, 1095, 1096), (1084, 1083, 1115, 1116), (1073, 1072, 1104, 1105), (1062, 1061, 1093, 1094), (1082, 1081, 1113, 1114), (1060, 1059, 1091, 1092), (1071, 1070, 1102, 1103), (1148, 1147, 1179, 1180), (1092, 1091, 1123, 1124), (1103, 1102, 1134, 1135), (1112, 1111, 1143, 1144), (1090, 1089, 1121, 1122), (1101, 1100, 1132, 1133), (1110, 1109, 1141, 1142), (1099, 1098, 1130, 1131), (1119, 1118, 1150, 1151), (1108, 1107, 1139, 1140), (1097, 1096, 1128, 1129), (1117, 1116, 1148, 1149), (1106, 1105, 1137, 1138), (1095, 1094, 1126, 1127), (1115, 1114, 1146, 1147), (1093, 1092, 1124, 1125), (1104, 1103, 1135, 1136), (1113, 1112, 1144, 1145), (1091, 1090, 1122, 1123), (1102, 1101, 1133, 1134), (1111, 1110, 1142, 1143), (1089, 1088, 1120, 1121), (1100, 1099, 1131, 1132), (1088, 1119, 1151, 1120), (1109, 1108, 1140, 1141), (1098, 1097, 1129, 1130), (1118, 1117, 1149, 1150), (1107, 1106, 1138, 1139), (1096, 1095, 1127, 1128), (1116, 1115, 1147, 1148), (1105, 1104, 1136, 1137), (1094, 1093, 1125, 1126), (1178, 1177, 1209, 1210), (1137, 1136, 1168, 1169), (1126, 1125, 1157, 1158), (1146, 1145, 1177, 1178), (1124, 1123, 1155, 1156), (1135, 1134, 1166, 1167), (1144, 1143, 1175, 1176), (1122, 1121, 1153, 1154), (1133, 1132, 1164, 1165), (1142, 1141, 1173, 1174), (1131, 1130, 1162, 1163), (1151, 1150, 1182, 1183), (1140, 1139, 1171, 1172), (1129, 1128, 1160, 1161), (1149, 1148, 1180, 1181), (1138, 1137, 1169, 1170), (1127, 1126, 1158, 1159), (1147, 1146, 1178, 1179), (1125, 1124, 1156, 1157), (1136, 1135, 1167, 1168), (1145, 1144, 1176, 1177), (1123, 1122, 1154, 1155), (1134, 1133, 1165, 1166), (1143, 1142, 1174, 1175), (1121, 1120, 1152, 1153), (1132, 1131, 1163, 1164), (1120, 1151, 1183, 1152), (1141, 1140, 1172, 1173), (1130, 1129, 1161, 1162), (1150, 1149, 1181, 1182), (1139, 1138, 1170, 1171), (1128, 1127, 1159, 1160), (1212, 1211, 1243, 1244), (1167, 1166, 1198, 1199), (1176, 1175, 1207, 1208), (1165, 1164, 1196, 1197), (1158, 1157, 1189, 1190), (1174, 1173, 1205, 1206), (1163, 1162, 1194, 1195), (1156, 1155, 1187, 1188), (1183, 1182, 1214, 1215), (1172, 1171, 1203, 1204), (1161, 1160, 1192, 1193), (1154, 1153, 1185, 1186), (1181, 1180, 1212, 1213), (1170, 1169, 1201, 1202), (1159, 1158, 1190, 1191), (1179, 1178, 1210, 1211), (1168, 1167, 1199, 1200), (1177, 1176, 1208, 1209), (1166, 1165, 1197, 1198), (1175, 1174, 1206, 1207), (1164, 1163, 1195, 1196), (1157, 1156, 1188, 1189), (1152, 1183, 1215, 1184), (1173, 1172, 1204, 1205), (1162, 1161, 1193, 1194), (1155, 1154, 1186, 1187), (1182, 1181, 1213, 1214), (1171, 1170, 1202, 1203), (1160, 1159, 1191, 1192), (1153, 1152, 1184, 1185), (1180, 1179, 1211, 1212), (1169, 1168, 1200, 1201), (1246, 1245, 1277, 1278), (1201, 1200, 1232, 1233), (1190, 1189, 1221, 1222), (1210, 1209, 1241, 1242), (1188, 1187, 1219, 1220), (1199, 1198, 1230, 1231), (1208, 1207, 1239, 1240), (1186, 1185, 1217, 1218), (1197, 1196, 1228, 1229), (1206, 1205, 1237, 1238), (1195, 1194, 1226, 1227), (1215, 1214, 1246, 1247), (1204, 1203, 1235, 1236), (1193, 1192, 1224, 1225), (1213, 1212, 1244, 1245), (1202, 1201, 1233, 1234), (1191, 1190, 1222, 1223), (1211, 1210, 1242, 1243), (1189, 1188, 1220, 1221), (1200, 1199, 1231, 1232), (1209, 1208, 1240, 1241), (1187, 1186, 1218, 1219), (1198, 1197, 1229, 1230), (1207, 1206, 1238, 1239), (1185, 1184, 1216, 1217), (1196, 1195, 1227, 1228), (1184, 1215, 1247, 1216), (1205, 1204, 1236, 1237), (1194, 1193, 1225, 1226), (1214, 1213, 1245, 1246), (1203, 1202, 1234, 1235), (1192, 1191, 1223, 1224), (1248, 1279, 1311, 1280), (1235, 1234, 1266, 1267), (1224, 1223, 1255, 1256), (1244, 1243, 1275, 1276), (1233, 1232, 1264, 1265), (1222, 1221, 1253, 1254), (1242, 1241, 1273, 1274), (1220, 1219, 1251, 1252), (1231, 1230, 1262, 1263), (1240, 1239, 1271, 1272), (1218, 1217, 1249, 1250), (1229, 1228, 1260, 1261), (1238, 1237, 1269, 1270), (1227, 1226, 1258, 1259), (1247, 1246, 1278, 1279), (1236, 1235, 1267, 1268), (1225, 1224, 1256, 1257), (1245, 1244, 1276, 1277), (1234, 1233, 1265, 1266), (1223, 1222, 1254, 1255), (1243, 1242, 1274, 1275), (1221, 1220, 1252, 1253), (1232, 1231, 1263, 1264), (1241, 1240, 1272, 1273), (1219, 1218, 1250, 1251), (1230, 1229, 1261, 1262), (1239, 1238, 1270, 1271), (1217, 1216, 1248, 1249), (1228, 1227, 1259, 1260), (1216, 1247, 1279, 1248), (1237, 1236, 1268, 1269), (1226, 1225, 1257, 1258), (1303, 1302, 1334, 1335), (1269, 1268, 1300, 1301), (1258, 1257, 1289, 1290), (1278, 1277, 1309, 1310), (1267, 1266, 1298, 1299), (1256, 1255, 1287, 1288), (1276, 1275, 1307, 1308), (1265, 1264, 1296, 1297), (1254, 1253, 1285, 1286), (1274, 1273, 1305, 1306), (1252, 1251, 1283, 1284), (1263, 1262, 1294, 1295), (1272, 1271, 1303, 1304), (1250, 1249, 1281, 1282), (1261, 1260, 1292, 1293), (1270, 1269, 1301, 1302), (1259, 1258, 1290, 1291), (1279, 1278, 1310, 1311), (1268, 1267, 1299, 1300), (1257, 1256, 1288, 1289), (1277, 1276, 1308, 1309), (1266, 1265, 1297, 1298), (1255, 1254, 1286, 1287), (1275, 1274, 1306, 1307), (1253, 1252, 1284, 1285), (1264, 1263, 1295, 1296), (1273, 1272, 1304, 1305), (1251, 1250, 1282, 1283), (1262, 1261, 1293, 1294), (1271, 1270, 1302, 1303), (1249, 1248, 1280, 1281), (1260, 1259, 1291, 1292), (1337, 1336, 1368, 1369), (1281, 1280, 1312, 1313), (1292, 1291, 1323, 1324), (1280, 1311, 1343, 1312), (1301, 1300, 1332, 1333), (1290, 1289, 1321, 1322), (1310, 1309, 1341, 1342), (1299, 1298, 1330, 1331), (1288, 1287, 1319, 1320), (1308, 1307, 1339, 1340), (1297, 1296, 1328, 1329), (1286, 1285, 1317, 1318), (1306, 1305, 1337, 1338), (1284, 1283, 1315, 1316), (1295, 1294, 1326, 1327), (1304, 1303, 1335, 1336), (1282, 1281, 1313, 1314), (1293, 1292, 1324, 1325), (1302, 1301, 1333, 1334), (1291, 1290, 1322, 1323), (1311, 1310, 1342, 1343), (1300, 1299, 1331, 1332), (1289, 1288, 1320, 1321), (1309, 1308, 1340, 1341), (1298, 1297, 1329, 1330), (1287, 1286, 1318, 1319), (1307, 1306, 1338, 1339), (1285, 1284, 1316, 1317), (1296, 1295, 1327, 1328), (1305, 1304, 1336, 1337), (1283, 1282, 1314, 1315), (1294, 1293, 1325, 1326), (1371, 1370, 1402, 1403), (1315, 1314, 1346, 1347), (1326, 1325, 1357, 1358), (1335, 1334, 1366, 1367), (1313, 1312, 1344, 1345), (1324, 1323, 1355, 1356), (1312, 1343, 1375, 1344), (1333, 1332, 1364, 1365), (1322, 1321, 1353, 1354), (1342, 1341, 1373, 1374), (1331, 1330, 1362, 1363), (1320, 1319, 1351, 1352), (1340, 1339, 1371, 1372), (1329, 1328, 1360, 1361), (1318, 1317, 1349, 1350), (1338, 1337, 1369, 1370), (1316, 1315, 1347, 1348), (1327, 1326, 1358, 1359), (1336, 1335, 1367, 1368), (1314, 1313, 1345, 1346), (1325, 1324, 1356, 1357), (1334, 1333, 1365, 1366), (1323, 1322, 1354, 1355), (1343, 1342, 1374, 1375), (1332, 1331, 1363, 1364), (1321, 1320, 1352, 1353), (1341, 1340, 1372, 1373), (1330, 1329, 1361, 1362), (1319, 1318, 1350, 1351), (1339, 1338, 1370, 1371), (1317, 1316, 1348, 1349), (1328, 1327, 1359, 1360), (1405, 1404, 1436, 1437), (1349, 1348, 1380, 1381), (1360, 1359, 1391, 1392), (1369, 1368, 1400, 1401), (1347, 1346, 1378, 1379), (1358, 1357, 1389, 1390), (1367, 1366, 1398, 1399), (1345, 1344, 1376, 1377), (1356, 1355, 1387, 1388), (1344, 1375, 1407, 1376), (1365, 1364, 1396, 1397), (1354, 1353, 1385, 1386), (1374, 1373, 1405, 1406), (1363, 1362, 1394, 1395), (1352, 1351, 1383, 1384), (1372, 1371, 1403, 1404), (1361, 1360, 1392, 1393), (1350, 1349, 1381, 1382), (1370, 1369, 1401, 1402), (1348, 1347, 1379, 1380), (1359, 1358, 1390, 1391), (1368, 1367, 1399, 1400), (1346, 1345, 1377, 1378), (1357, 1356, 1388, 1389), (1366, 1365, 1397, 1398), (1355, 1354, 1386, 1387), (1375, 1374, 1406, 1407), (1364, 1363, 1395, 1396), (1353, 1352, 1384, 1385), (1373, 1372, 1404, 1405), (1362, 1361, 1393, 1394), (1351, 1350, 1382, 1383), (1409, 1408, 1439, 1438, 1437, 1436, 1435, 1434, 1433, 1432, 1431, 1430, 1429, 1428, 1427, 1426, 1425, 1424, 1423, 1422, 1421, 1420, 1419, 1418, 1417, 1416, 1415, 1414, 1413, 1412, 1411, 1410), (1394, 1393, 1425, 1426), (1383, 1382, 1414, 1415), (1403, 1402, 1434, 1435), (1381, 1380, 1412, 1413), (1392, 1391, 1423, 1424), (1401, 1400, 1432, 1433), (1379, 1378, 1410, 1411), (1390, 1389, 1421, 1422), (1399, 1398, 1430, 1431), (1377, 1376, 1408, 1409), (1388, 1387, 1419, 1420), (1376, 1407, 1439, 1408), (1397, 1396, 1428, 1429), (1386, 1385, 1417, 1418), (1406, 1405, 1437, 1438), (1395, 1394, 1426, 1427), (1384, 1383, 1415, 1416), (1404, 1403, 1435, 1436), (1393, 1392, 1424, 1425), (1382, 1381, 1413, 1414), (1402, 1401, 1433, 1434), (1380, 1379, 1411, 1412), (1391, 1390, 1422, 1423), (1400, 1399, 1431, 1432), (1378, 1377, 1409, 1410), (1389, 1388, 1420, 1421), (1398, 1397, 1429, 1430), (1387, 1386, 1418, 1419), (1407, 1406, 1438, 1439), (1396, 1395, 1427, 1428), (1385, 1384, 1416, 1417)])
me_cube_004.polygons.foreach_set('use_smooth', [0, 0, 0, 0, 0, 0, 0, 0, 0, 0, 0, 0, 0, 0, 0, 0, 0, 0, 0, 0, 0, 0, 0, 0, 0, 0, 0, 0, 0, 0, 0, 0, 0, 0, 0, 0, 0, 0, 0, 0, 0, 0, 0, 0, 0, 0, 0, 0, 0, 0, 0, 0, 0, 0, 0, 0, 0, 0, 0, 0, 0, 0, 0, 0, 0, 0, 0, 0, 0, 0, 0, 0, 0, 0, 0, 0, 0, 0, 0, 0, 0, 0, 0, 0, 0, 0, 0, 0, 0, 0, 0, 0, 0, 0, 0, 0, 0, 0, 0, 0, 0, 0, 0, 0, 0, 0, 0, 0, 0, 0, 0, 0, 0, 0, 0, 0, 0, 0, 0, 0, 0, 0, 0, 0, 0, 0, 0, 0, 0, 0, 0, 0, 0, 0, 0, 0, 0, 0, 0, 0, 0, 0, 0, 0, 0, 0, 0, 0, 0, 0, 0, 0, 0, 0, 0, 0, 0, 0, 0, 0, 0, 0, 0, 0, 0, 0, 0, 0, 0, 0, 0, 0, 0, 0, 0, 0, 0, 0, 0, 0, 0, 0, 0, 0, 0, 0, 0, 0, 0, 0, 0, 0, 0, 0, 0, 0, 0, 0, 0, 0, 0, 0, 0, 0, 0, 0, 0, 0, 0, 0, 0, 0, 0, 0, 0, 0, 0, 0, 0, 0, 0, 0, 0, 0, 0, 0, 0, 0, 0, 0, 0, 0, 0, 0, 0, 0, 0, 0, 0, 0, 0, 0, 0, 0, 0, 0, 0, 0, 0, 0, 0, 0, 0, 0, 0, 0, 0, 0, 0, 0, 0, 0, 0, 0, 0, 0, 0, 0, 0, 0, 0, 0, 0, 0, 0, 0, 0, 0, 0, 0, 0, 0, 0, 0, 0, 0, 0, 0, 0, 0, 0, 0, 0, 0, 0, 0, 0, 0, 0, 0, 0, 0, 0, 0, 0, 0, 0, 0, 0, 0, 0, 0, 0, 0, 0, 0, 1, 1, 1, 1, 1, 1, 1, 1, 1, 1, 1, 1, 1, 1, 1, 1, 1, 1, 1, 1, 1, 1, 1, 1, 1, 1, 1, 1, 1, 1, 1, 1, 1, 1, 1, 1, 1, 1, 1, 1, 1, 1, 1, 1, 1, 1, 1, 1, 1, 1, 1, 1, 1, 1, 1, 1, 1, 1, 1, 1, 1, 1, 1, 1, 1, 1, 1, 1, 1, 1, 1, 1, 1, 1, 1, 1, 1, 1, 1, 1, 1, 1, 1, 1, 1, 1, 1, 1, 1, 1, 1, 1, 1, 1, 1, 1, 1, 1, 1, 1, 1, 1, 1, 1, 1, 1, 1, 1, 1, 1, 1, 1, 1, 1, 1, 1, 1, 1, 1, 1, 1, 1, 1, 1, 1, 1, 1, 1, 1, 1, 1, 1, 1, 1, 1, 1, 1, 1, 1, 1, 1, 1, 1, 1, 1, 1, 1, 1, 1, 1, 1, 1, 1, 1, 1, 1, 1, 1, 1, 1, 1, 1, 1, 1, 1, 1, 1, 1, 1, 1, 1, 1, 1, 1, 1, 1, 1, 1, 1, 1, 1, 1, 1, 1, 1, 1, 1, 1, 1, 1, 1, 1, 1, 1, 1, 1, 1, 1, 1, 1, 1, 1, 1, 1, 1, 1, 1, 1, 1, 1, 1, 1, 1, 1, 1, 1, 1, 1, 1, 1, 1, 1, 1, 1, 1, 1, 1, 1, 1, 1, 1, 1, 1, 1, 1, 1, 1, 1, 1, 1, 1, 1, 1, 1, 1, 1, 1, 1, 1, 1, 1, 1, 1, 1, 1, 1, 1, 1, 1, 1, 1, 1, 1, 1, 1, 1, 1, 1, 1, 1, 1, 1, 1, 1, 1, 1, 1, 1, 1, 1, 1, 1, 1, 1, 1, 1, 1, 1, 1, 1, 1, 1, 1, 1, 1, 1, 1, 1, 1, 1, 1, 1, 1, 1, 1, 1, 1, 1, 1, 1, 1, 1, 1, 1, 1, 1, 1, 1, 1, 1, 1, 1, 1, 1, 1, 1, 1, 1, 1, 1, 1, 1, 1, 1, 1, 1, 1, 1, 1, 1, 1, 1, 1, 1, 1, 1, 1, 1, 1, 1, 1, 1, 1, 1, 1, 1, 1, 1, 1, 1, 1, 1, 1, 1, 1, 1, 1, 1, 1, 1, 1, 1, 1, 1, 1, 1, 1, 1, 1, 1, 1, 1, 1, 1, 1, 1, 1, 1, 1, 1, 1, 1, 1, 1, 1, 1, 1, 1, 1, 1, 1, 1, 1, 1, 1, 1, 1, 1, 1, 1, 1, 1, 1, 1, 1, 1, 1, 1, 1, 1, 1, 1, 1, 1, 1, 1, 1, 1, 1, 1, 1, 1, 1, 1, 1, 1, 1, 1, 1, 1, 1, 1, 1, 1, 1, 1, 1, 1, 1, 1, 1, 1, 1, 1, 1, 1, 1, 1, 1, 1, 1, 1, 1, 1, 1, 1, 1, 1, 1, 1, 1, 1, 1, 1, 1, 1, 1, 1, 1, 1, 1, 1, 1, 1, 1, 1, 1, 1, 1, 1, 1, 1, 1, 1, 1, 1, 1, 1, 1, 1, 1, 1, 1, 1, 1, 1, 1, 1, 1, 1, 1, 1, 1, 1, 1, 1, 1, 1, 1, 1, 1, 1, 1, 1, 1, 1, 1, 1, 1, 1, 1, 1, 1, 1, 1, 1, 1, 1, 1, 1, 1, 1, 1, 1, 1, 1, 1, 1, 1, 1, 1, 1, 1, 1, 1, 1, 1, 1, 1, 1, 1, 1, 1, 1, 1, 1, 1, 1, 1, 1, 1, 1, 1, 1, 1, 1, 1, 1, 1, 1, 1, 1, 1, 1, 1, 1, 1, 1, 1, 1, 1, 1, 1, 1, 1, 1, 1, 1, 1, 1, 1, 1, 1, 1, 1, 1, 1, 1, 1, 1, 1, 1, 1, 1, 1, 1, 1, 1, 1, 1, 1, 1, 1, 1, 1, 1, 1, 1, 1, 1, 1, 1, 1, 1, 1, 1, 1, 1, 1, 1, 1, 1, 1, 1, 1, 1, 1, 1, 1, 1, 1, 1, 1, 1, 1, 1, 1, 1, 1, 1, 1, 1, 1, 1, 1, 1, 1, 1, 1, 1, 1, 1, 1, 1, 1, 1, 1, 1, 1, 1, 1, 1, 1, 1, 1, 1, 1, 1, 1, 1, 1, 1, 1, 1, 1, 1, 1, 1, 1, 1, 1, 1, 1, 1, 1, 1, 1, 1, 1, 1, 1, 1, 1, 1, 1, 1, 1, 1, 1, 1, 1, 1, 1, 1, 1, 1, 1, 1, 1, 1, 1, 1, 1, 1, 1, 1, 1, 1, 1, 1, 1, 1, 1, 1, 1, 1, 1, 1, 1, 1, 1, 1, 1, 1, 1, 1, 1, 1, 1, 1, 1, 1, 1, 1, 1, 1, 1, 1, 1, 1, 1, 1, 1, 1, 1, 1, 1, 1, 1, 1, 1, 1, 1, 1, 1, 1, 1, 1, 1, 1, 1, 1, 1, 1, 1, 1, 1, 1, 1, 1, 1, 1, 1, 1, 1, 1, 1, 1, 1, 1, 1, 1, 1, 1, 1, 1, 1, 1, 1, 1, 1, 1, 1, 1, 1, 1, 1, 1, 1, 1, 1, 1, 1, 1, 1, 1, 1, 1, 1, 1, 1, 1, 1, 1, 1, 1, 1, 1, 1, 1, 1, 1, 1, 1, 1, 1, 1, 1, 1, 1, 1, 1, 1, 1, 1, 1, 1, 1, 1, 1, 1, 1, 1, 1, 1, 1, 1, 1, 1, 1, 1, 1, 1, 1, 1, 1, 1, 1, 1, 1, 1, 1, 1, 1, 1, 1, 1, 1, 1, 1, 1, 1, 1, 1, 1, 1, 1, 1, 1, 1, 1, 1, 1, 1, 1, 1, 1, 1, 1, 1, 1, 1, 1, 1, 1, 1, 1, 1, 1, 1, 1, 1, 1, 1, 1, 1, 1, 1, 1, 1, 1, 1, 1, 1, 1, 1, 1, 1, 1, 1, 1, 1, 1, 1, 1, 1, 1, 1, 1, 1, 1, 1, 1, 1, 1, 1, 1, 1, 1, 1, 1, 1, 1, 1, 1, 1, 1, 1, 1, 1, 1, 1, 1, 1, 1, 1, 1, 1, 1, 1, 1, 1, 1, 1, 1, 1, 1, 1, 1, 1, 1, 1, 1, 1, 1, 1, 1, 1, 1, 1, 1, 1, 1, 1, 1, 1, 1, 1, 1, 1, 1, 1, 1, 1, 1, 1, 1, 1, 1, 1, 1, 1, 1, 1, 1, 1, 1, 1, 1, 1, 1, 1, 1, 1, 1, 1, 1, 1, 1, 1, 1, 1, 1, 1, 1, 1, 1, 1, 1, 1, 1, 1, 1, 1, 1, 1, 1, 1, 1, 1, 1, 1, 1, 1, 1, 1, 1, 1, 1, 1, 1, 1, 1, 1, 1, 1, 1, 1, 1, 1])
me_cube_004.use_remesh_preserve_volume = False
me_cube_004.use_remesh_preserve_attributes = False
me_cube_004.use_mirror_vertex_groups = False
me_cube_004.update()

# ---- objects
ob_cube_001 = bpy.data.objects.new('Cube.001', me_cube_004)

# ---- transforms, parenting, visibility, modifiers, constraints
ob_cube_001.location = (0.0, 0.0, 0.0)
ob_cube_001.lineart.crease_threshold = 0.0

# ---- collection membership
col_collection_1.objects.link(ob_cube_001)

# ---- scene / render settings (as saved in the file)
scene.frame_start = 1; scene.frame_end = 250; scene.frame_set(1)
scene.render.engine = 'BLENDER_EEVEE_NEXT'
scene.render.resolution_percentage = 50
scene.render.dither_intensity = 0.0
scene.cycles.use_denoising = False
scene.cycles.samples = 10
scene.cycles.sampling_pattern = 'TABULATED_SOBOL'
scene.cycles.light_sampling_threshold = 0.0
scene.cycles.use_adaptive_sampling = False
scene.cycles.use_light_tree = False
scene.cycles.blur_glossy = 0.0
scene.cycles.pixel_filter_type = 'GAUSSIAN'
scene.cycles.sample_clamp_indirect = 0.0
scene.view_settings.view_transform = 'Standard'
bpy.context.view_layer.update()

# ---- added for rendering (the .blend has no active camera and no usable light): camera, sun
cam_auto = bpy.data.cameras.new('AutoCamera')
cam_auto.lens = 50.0
cam_auto.sensor_width = 36.0
cam_auto.clip_end = 1000.0
ob_auto_camera = bpy.data.objects.new('AutoCamera', cam_auto)
scene.collection.objects.link(ob_auto_camera)
ob_auto_camera.location = (6.69041, -8.02849, 5.64858)
ob_auto_camera.rotation_euler = (1.09748, -7.21219e-08, 0.694738)
scene.camera = ob_auto_camera
light_auto_sun = bpy.data.lights.new('AutoSun', 'SUN')
light_auto_sun.energy = 3.0
light_auto_sun.angle = 0.0523599
ob_auto_sun = bpy.data.objects.new('AutoSun', light_auto_sun)
scene.collection.objects.link(ob_auto_sun)
ob_auto_sun.rotation_euler = (0.872665, 0.174533, 0.523599)
bpy.context.view_layer.update()
